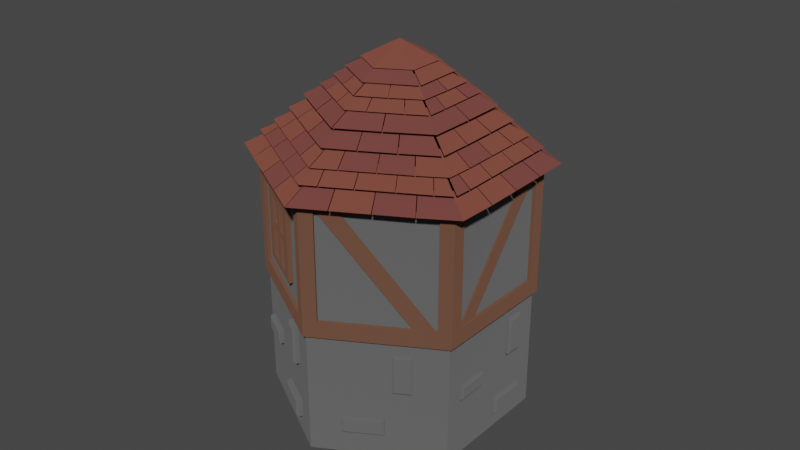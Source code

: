 # Source: House3.blend  (saved by Blender 2.81.16; exported with 4.5.12 LTS)
import bpy
from mathutils import Matrix  # noqa: F401  (used for matrix-valued properties, if any)

bpy.ops.wm.read_factory_settings(use_empty=True)
scene = bpy.context.scene
scene.name = 'Scene'

# ---- collections
col_collection = bpy.data.collections.new('Collection'); scene.collection.children.link(col_collection)

# ---- materials (node trees are filled in below, after node groups)
mat_tile1 = bpy.data.materials.new('Tile1')
mat_tile1.use_transparent_shadow = False
mat_tile2 = bpy.data.materials.new('Tile2')
mat_tile2.use_transparent_shadow = False
mat_tilebackdrop = bpy.data.materials.new('TileBackdrop')
mat_tilebackdrop.use_transparent_shadow = False
mat_stone = bpy.data.materials.new('Stone')
mat_stone.use_transparent_shadow = False
mat_wood = bpy.data.materials.new('Wood')
mat_wood.use_transparent_shadow = False
mat_brass = bpy.data.materials.new('Brass')
mat_brass.use_transparent_shadow = False
mat_texturedtile = bpy.data.materials.new('TexturedTile')
mat_texturedtile.use_transparent_shadow = False

# ---- material node trees
mat_tile1.use_nodes = True; mat_tile1.node_tree.nodes.clear()
_N = mat_tile1.node_tree.nodes; _L = mat_tile1.node_tree.links
n0 = _N.new('ShaderNodeOutputMaterial'); n0.name = 'Material Output'; n0.location = (300, 300)
n1 = _N.new('ShaderNodeBsdfDiffuse'); n1.name = 'Diffuse BSDF'; n1.location = (10, 300)
n1.inputs[0].default_value = (0.1946, 0.06301, 0.04519, 1.0)
n1.inputs[1].default_value = 0.5
_L.new(n1.outputs[0], n0.inputs[0])
n0.is_active_output = True
mat_tile2.use_nodes = True; mat_tile2.node_tree.nodes.clear()
_N = mat_tile2.node_tree.nodes; _L = mat_tile2.node_tree.links
n0 = _N.new('ShaderNodeOutputMaterial'); n0.name = 'Material Output'; n0.location = (300, 300)
n1 = _N.new('ShaderNodeBsdfDiffuse'); n1.name = 'Diffuse BSDF'; n1.location = (10, 300)
n1.inputs[0].default_value = (0.1683, 0.05448, 0.04667, 1.0)
n1.inputs[1].default_value = 0.5
_L.new(n1.outputs[0], n0.inputs[0])
n0.is_active_output = True
mat_tilebackdrop.use_nodes = True; mat_tilebackdrop.node_tree.nodes.clear()
_N = mat_tilebackdrop.node_tree.nodes; _L = mat_tilebackdrop.node_tree.links
n0 = _N.new('ShaderNodeOutputMaterial'); n0.name = 'Material Output'; n0.location = (300, 300)
n1 = _N.new('ShaderNodeBsdfDiffuse'); n1.name = 'Diffuse BSDF'; n1.location = (10, 300)
n1.inputs[0].default_value = (0.0, 0.0, 0.0, 1.0)
n1.inputs[1].default_value = 0.5
_L.new(n1.outputs[0], n0.inputs[0])
n0.is_active_output = True
mat_stone.use_nodes = True; mat_stone.node_tree.nodes.clear()
_N = mat_stone.node_tree.nodes; _L = mat_stone.node_tree.links
n0 = _N.new('ShaderNodeOutputMaterial'); n0.name = 'Material Output'; n0.location = (300, 300)
n1 = _N.new('ShaderNodeBsdfDiffuse'); n1.name = 'Diffuse BSDF'; n1.location = (10, 300)
n1.inputs[0].default_value = (0.1149, 0.1149, 0.1149, 1.0)
n1.inputs[1].default_value = 0.5
_L.new(n1.outputs[0], n0.inputs[0])
n0.is_active_output = True
mat_wood.use_nodes = True; mat_wood.node_tree.nodes.clear()
_N = mat_wood.node_tree.nodes; _L = mat_wood.node_tree.links
n0 = _N.new('ShaderNodeOutputMaterial'); n0.name = 'Material Output'; n0.location = (300, 300)
n1 = _N.new('ShaderNodeBsdfDiffuse'); n1.name = 'Diffuse BSDF'; n1.location = (10, 300)
n1.inputs[0].default_value = (0.1424, 0.06938, 0.04572, 1.0)
n1.inputs[1].default_value = 0.5
_L.new(n1.outputs[0], n0.inputs[0])
n0.is_active_output = True
mat_brass.use_nodes = True; mat_brass.node_tree.nodes.clear()
_N = mat_brass.node_tree.nodes; _L = mat_brass.node_tree.links
n0 = _N.new('ShaderNodeOutputMaterial'); n0.name = 'Material Output'; n0.location = (300, 300)
n1 = _N.new('ShaderNodeBsdfDiffuse'); n1.name = 'Diffuse BSDF'; n1.location = (10, 300)
n1.inputs[0].default_value = (0.3134, 0.161, 0.01988, 1.0)
n1.inputs[1].default_value = 0.5
_L.new(n1.outputs[0], n0.inputs[0])
n0.is_active_output = True
mat_texturedtile.use_nodes = True; mat_texturedtile.node_tree.nodes.clear()
_N = mat_texturedtile.node_tree.nodes; _L = mat_texturedtile.node_tree.links
n0 = _N.new('ShaderNodeOutputMaterial'); n0.name = 'Material Output'; n0.location = (300, 300)
n1 = _N.new('ShaderNodeBsdfDiffuse'); n1.name = 'Diffuse BSDF'; n1.location = (10, 300)
n1.inputs[1].default_value = 0.5
_L.new(n1.outputs[0], n0.inputs[0])
n0.is_active_output = True

# ---- world
world_world = bpy.data.worlds.new('World'); scene.world = world_world
world_world.use_nodes = True; world_world.node_tree.nodes.clear()
_N = world_world.node_tree.nodes; _L = world_world.node_tree.links
n0 = _N.new('ShaderNodeOutputWorld'); n0.name = 'World Output'; n0.location = (300, 300)
n1 = _N.new('ShaderNodeBackground'); n1.name = 'Background'; n1.location = (10, 300)
n1.inputs[0].default_value = (0.05088, 0.05088, 0.05088, 1.0)
_L.new(n1.outputs[0], n0.inputs[0])
n0.is_active_output = True
world_world.color = (0.05088, 0.05088, 0.05088)
world_world.use_sun_shadow = False
world_world.sun_shadow_jitter_overblur = 0.0

# ---- meshes
me_cylinder = bpy.data.meshes.new('Cylinder')
me_cylinder.from_pydata([(0.0, 0.6169, 0.005937), (-2.537e-09, 0.6169, 0.6696), (0.5343, 0.3085, 0.005937), (0.5343, -0.3085, 0.005937), (-5.96e-08, -0.6169, 0.005937), (-5.647e-08, -0.6169, 0.6696), (-0.5343, -0.3085, 0.005937), (-0.5343, -0.3085, 0.6696), (-0.5343, 0.3085, 0.005937), (-0.5343, 0.3085, 0.6696), (-2.537e-09, 0.6169, 1.252), (-5.647e-08, -0.6169, 1.252), (-0.5343, -0.3085, 1.252), (-0.5343, 0.3085, 1.252), (0.5621, 0.3245, 1.242), (0.0001785, 0.6489, 1.242), (0.5621, -0.3244, 1.242), (0.0001784, -0.6488, 1.242), (-0.5618, -0.3244, 1.242), (-0.5618, 0.3245, 1.242), (0.0001785, 6.953e-05, 1.744), (0.4958, -0.002744, 1.305), (0.4972, -0.1647, 1.305), (0.4956, -0.2854, 1.305), (0.6073, -0.3504, 1.238), (0.6077, -0.1772, 1.238), (0.4942, 0.2831, 1.305), (0.6077, 0.3481, 1.238), (0.6077, 0.1765, 1.238), (0.4947, 0.164, 1.305), (0.4958, 0.0002704, 1.305), (0.6077, 0.0005711, 1.238), (0.6077, 0.1725, 1.238), (0.4947, 0.1602, 1.305), (0.6077, -0.00313, 1.238), (0.6077, -0.1735, 1.238), (0.4971, -0.1614, 1.305), (0.4273, -0.07868, 1.374), (0.4287, -0.2141, 1.374), (0.4295, -0.245, 1.374), (0.5392, -0.3093, 1.308), (0.5392, -0.234, 1.308), (0.4265, 0.2476, 1.374), (0.5388, 0.3107, 1.308), (0.5392, 0.2357, 1.308), (0.4262, 0.2159, 1.374), (0.4272, -0.07582, 1.374), (0.5392, -0.08258, 1.308), (0.5392, 0.0801, 1.308), (0.4262, 0.07328, 1.374), (0.5392, -0.08613, 1.308), (0.5392, -0.2303, 1.308), (0.4286, -0.211, 1.374), (0.4272, 0.07579, 1.374), (0.5392, 0.083, 1.308), (0.5392, 0.2326, 1.308), (0.4262, 0.2129, 1.374), (0.3718, -0.006336, 1.427), (0.3732, -0.145, 1.427), (0.3709, -0.2137, 1.427), (0.4836, -0.2788, 1.36), (0.4838, -0.163, 1.36), (0.3701, 0.2125, 1.427), (0.4838, 0.2779, 1.36), (0.4838, 0.1524, 1.36), (0.3708, 0.1347, 1.427), (0.3718, -0.003683, 1.427), (0.4838, -0.003436, 1.36), (0.4838, 0.1481, 1.36), (0.3708, 0.1308, 1.427), (0.4838, -0.00685, 1.36), (0.4838, -0.1596, 1.36), (0.3732, -0.142, 1.427), (0.3116, 0.05901, 1.49), (0.3129, -0.08727, 1.49), (0.3138, -0.1793, 1.49), (0.4229, -0.2415, 1.423), (0.4235, -0.09803, 1.423), (0.3109, 0.1808, 1.49), (0.4217, 0.244, 1.423), (0.4235, 0.07241, 1.423), (0.3105, 0.06276, 1.49), (0.4235, 0.06799, 1.423), (0.4235, -0.09478, 1.423), (0.3129, -0.08455, 1.49), (0.2542, -0.005916, 1.554), (0.2519, -0.1464, 1.554), (0.3633, -0.2109, 1.487), (0.3647, -0.006673, 1.487), (0.2513, 0.1444, 1.554), (0.3643, 0.2081, 1.487), (0.3647, -0.002379, 1.487), (0.2517, -0.002367, 1.554), (0.1871, -0.06237, 1.609), (0.1865, -0.1073, 1.609), (0.2984, -0.1712, 1.542), (0.2984, -0.08253, 1.542), (0.1856, 0.1091, 1.609), (0.2977, 0.1732, 1.542), (0.2984, 0.07744, 1.542), (0.1871, 0.05897, 1.609), (0.1871, -0.05996, 1.609), (0.2984, -0.07948, 1.542), (0.1871, 0.05601, 1.609), (0.2984, 0.07338, 1.542), (0.1379, -0.002129, 1.654), (0.1355, -0.07883, 1.654), (0.2467, -0.1433, 1.587), (0.2485, -0.00299, 1.587), (0.1347, 0.07767, 1.654), (0.2474, 0.1418, 1.587), (0.2485, 0.0004723, 1.587), (0.1355, 0.0002113, 1.654), (0.08921, -0.05114, 1.696), (0.2015, -0.115, 1.629), (0.08824, 0.05292, 1.696), (0.2005, 0.1173, 1.629), (-0.004816, 0.0001491, 1.76), (0.1418, -0.08353, 1.673), (0.1415, 0.08384, 1.673), (0.2522, 0.4305, 1.305), (0.3924, 0.3495, 1.305), (0.4958, 0.2896, 1.305), (0.6074, 0.3511, 1.238), (0.4593, 0.4384, 1.238), (-0.007354, 0.5758, 1.305), (-0.006901, 0.7049, 1.238), (0.1546, 0.6179, 1.238), (0.1079, 0.5142, 1.305), (0.2495, 0.432, 1.305), (0.3061, 0.5286, 1.238), (0.158, 0.6158, 1.238), (0.1112, 0.5123, 1.305), (0.3093, 0.5267, 1.238), (0.4561, 0.4403, 1.238), (0.3895, 0.3511, 1.305), (0.2828, 0.3329, 1.374), (0.4002, 0.2654, 1.374), (0.4734, 0.3506, 1.308), (-0.003399, 0.4966, 1.374), (-0.001858, 0.626, 1.308), (0.0687, 0.5889, 1.308), (0.02848, 0.4815, 1.374), (0.2803, 0.3343, 1.374), (0.343, 0.4274, 1.308), (0.2028, 0.5099, 1.308), (0.1513, 0.4091, 1.374), (0.346, 0.4256, 1.308), (0.4703, 0.3524, 1.308), (0.3975, 0.2669, 1.374), (0.1497, 0.4113, 1.374), (0.2003, 0.5114, 1.308), (0.0714, 0.5873, 1.308), (0.03103, 0.48, 1.374), (0.1923, 0.3219, 1.427), (0.3125, 0.2527, 1.427), (0.3697, 0.218, 1.427), (0.4825, 0.2808, 1.36), (0.3842, 0.3388, 1.36), (-0.007134, 0.432, 1.427), (-0.007098, 0.5621, 1.36), (0.1124, 0.4988, 1.36), (0.07025, 0.3925, 1.427), (0.19, 0.3232, 1.427), (0.2466, 0.4198, 1.36), (0.1161, 0.4967, 1.36), (0.07363, 0.3905, 1.427), (0.2496, 0.418, 1.36), (0.3812, 0.3405, 1.36), (0.3099, 0.2541, 1.427), (0.1054, 0.3031, 1.49), (0.2322, 0.23, 1.49), (0.2976, 0.3198, 1.423), (-0.001186, 0.3626, 1.49), (-0.001722, 0.4913, 1.423), (0.1507, 0.4063, 1.423), (0.1017, 0.304, 1.49), (0.1545, 0.4041, 1.423), (0.2948, 0.3215, 1.423), (0.2298, 0.2314, 1.49), (0.1323, 0.2207, 1.554), (0.2517, 0.1493, 1.554), (0.3629, 0.2121, 1.487), (0.189, 0.3155, 1.487), (-0.005893, 0.2953, 1.554), (-0.0057, 0.424, 1.487), (0.1853, 0.3177, 1.487), (0.1279, 0.2204, 1.554), (0.1469, 0.1342, 1.609), (0.2207, 0.2199, 1.542), (-0.0008204, 0.2195, 1.609), (-0.001751, 0.3487, 1.542), (0.08289, 0.3011, 1.542), (0.04232, 0.1958, 1.609), (0.1448, 0.1355, 1.609), (0.2181, 0.2215, 1.542), (0.04487, 0.1943, 1.609), (0.08639, 0.299, 1.542), (0.07001, 0.1225, 1.654), (0.1338, 0.08388, 1.654), (0.2452, 0.1461, 1.587), (0.1268, 0.2173, 1.587), (-0.006206, 0.1608, 1.654), (-0.005939, 0.2893, 1.587), (0.1239, 0.219, 1.587), (0.06673, 0.1215, 1.654), (-9.792e-05, 0.107, 1.696), (-0.001173, 0.2365, 1.629), (-0.005266, 0.1686, 1.673), (-0.2494, -0.4357, 1.305), (-0.3917, -0.3583, 1.305), (-0.4992, -0.2937, 1.305), (-0.6107, -0.3588, 1.238), (-0.4563, -0.4489, 1.238), (0.002072, -0.5738, 1.305), (0.003041, -0.7039, 1.238), (-0.147, -0.6206, 1.238), (-0.103, -0.5157, 1.305), (-0.2467, -0.4372, 1.305), (-0.3008, -0.5352, 1.238), (-0.1505, -0.6186, 1.238), (-0.1064, -0.5139, 1.305), (-0.304, -0.5334, 1.238), (-0.453, -0.4507, 1.238), (-0.3887, -0.3599, 1.305), (-0.2825, -0.339, 1.374), (-0.4016, -0.2745, 1.374), (-0.4303, -0.2566, 1.374), (-0.5409, -0.3212, 1.308), (-0.4726, -0.3615, 1.308), (0.003194, -0.4967, 1.374), (0.003849, -0.6255, 1.308), (-0.06193, -0.5895, 1.308), (-0.02446, -0.481, 1.374), (-0.28, -0.3403, 1.374), (-0.3402, -0.435, 1.308), (-0.198, -0.5139, 1.308), (-0.1491, -0.4118, 1.374), (-0.3434, -0.4332, 1.308), (-0.4694, -0.3632, 1.308), (-0.3988, -0.2759, 1.374), (-0.1474, -0.4139, 1.374), (-0.1955, -0.5153, 1.308), (-0.06467, -0.5879, 1.308), (-0.02704, -0.4796, 1.374), (-0.1923, -0.3256, 1.427), (-0.3142, -0.2595, 1.427), (-0.3753, -0.2206, 1.427), (-0.4875, -0.2866, 1.36), (-0.3837, -0.3474, 1.36), (-4.704e-05, -0.4304, 1.427), (0.001864, -0.5615, 1.36), (-0.1079, -0.5005, 1.36), (-0.06849, -0.3931, 1.427), (-0.19, -0.3269, 1.427), (-0.2441, -0.4249, 1.36), (-0.1117, -0.4984, 1.36), (-0.07191, -0.3912, 1.427), (-0.2471, -0.4232, 1.36), (-0.3806, -0.3491, 1.36), (-0.3116, -0.2609, 1.427), (-0.1059, -0.3046, 1.49), (-0.2345, -0.2348, 1.49), (-0.3162, -0.188, 1.49), (-0.4249, -0.2527, 1.423), (-0.2976, -0.3263, 1.423), (0.0008126, -0.3632, 1.49), (0.002349, -0.4907, 1.423), (-0.1486, -0.409, 1.423), (-0.1021, -0.3055, 1.49), (-0.1524, -0.4068, 1.423), (-0.2947, -0.3278, 1.423), (-0.2321, -0.2361, 1.49), (-0.1349, -0.223, 1.554), (-0.2582, -0.1502, 1.554), (-0.3691, -0.2153, 1.487), (-0.1892, -0.3192, 1.487), (-0.002482, -0.2931, 1.554), (-0.001232, -0.4231, 1.487), (-0.1854, -0.3213, 1.487), (-0.1306, -0.2225, 1.554), (-0.1517, -0.1369, 1.609), (-0.191, -0.1139, 1.609), (-0.3022, -0.1796, 1.542), (-0.2233, -0.2244, 1.542), (-0.001019, -0.2188, 1.609), (0.0006351, -0.348, 1.542), (-0.08345, -0.3021, 1.542), (-0.04557, -0.1958, 1.609), (-0.1496, -0.1381, 1.609), (-0.2206, -0.2259, 1.542), (-0.04816, -0.1944, 1.609), (-0.087, -0.3001, 1.542), (-0.07512, -0.1232, 1.654), (-0.1421, -0.0822, 1.654), (-0.253, -0.1472, 1.587), (-0.1295, -0.2194, 1.587), (-0.002974, -0.1593, 1.654), (-0.002411, -0.2887, 1.587), (-0.1265, -0.2211, 1.587), (-0.07188, -0.1221, 1.654), (-0.0942, -0.05694, 1.696), (-0.2055, -0.1227, 1.629), (-0.002879, -0.1064, 1.696), (-0.001033, -0.2358, 1.629), (-0.1493, -0.08537, 1.673), (-0.001695, -0.168, 1.673), (0.2477, -0.433, 1.305), (0.1088, -0.5163, 1.305), (0.005489, -0.577, 1.305), (0.005837, -0.7051, 1.238), (0.154, -0.618, 1.238), (0.4589, -0.4386, 1.238), (0.3909, -0.3475, 1.305), (0.2502, -0.4314, 1.305), (0.3073, -0.5278, 1.238), (0.4554, -0.4407, 1.238), (0.3876, -0.3495, 1.305), (0.3041, -0.5297, 1.238), (0.1573, -0.616, 1.238), (0.1116, -0.5146, 1.305), (0.1475, -0.4125, 1.374), (0.03144, -0.4823, 1.374), (0.07039, -0.5877, 1.308), (0.4255, -0.2471, 1.374), (0.5385, -0.3123, 1.308), (0.4753, -0.3495, 1.308), (0.4008, -0.2622, 1.374), (0.1499, -0.411, 1.374), (0.2009, -0.5109, 1.308), (0.3411, -0.4284, 1.308), (0.2779, -0.3345, 1.374), (0.1978, -0.5127, 1.308), (0.07351, -0.5858, 1.308), (0.03413, -0.4807, 1.374), (0.2806, -0.3341, 1.374), (0.3436, -0.427, 1.308), (0.4725, -0.3511, 1.308), (0.3983, -0.2637, 1.374), (0.1817, -0.328, 1.427), (0.06294, -0.3995, 1.427), (0.004759, -0.4326, 1.427), (0.005026, -0.5618, 1.36), (0.1034, -0.5039, 1.36), (0.3753, -0.344, 1.36), (0.3028, -0.2555, 1.427), (0.184, -0.3266, 1.427), (0.241, -0.423, 1.36), (0.3715, -0.3462, 1.36), (0.2994, -0.2575, 1.427), (0.238, -0.4247, 1.36), (0.1064, -0.5022, 1.36), (0.06545, -0.3979, 1.427), (0.2075, -0.2429, 1.49), (0.08211, -0.3183, 1.49), (0.1289, -0.419, 1.423), (0.3088, -0.1815, 1.49), (0.4211, -0.246, 1.423), (0.2758, -0.3326, 1.423), (0.2102, -0.2401, 1.49), (0.272, -0.3348, 1.423), (0.1317, -0.4173, 1.423), (0.08443, -0.3168, 1.49), (0.1224, -0.2264, 1.554), (0.002402, -0.2964, 1.554), (0.002987, -0.4239, 1.487), (0.1778, -0.322, 1.487), (0.1815, -0.3198, 1.487), (0.1242, -0.2224, 1.554), (0.03977, -0.1972, 1.609), (0.07882, -0.3033, 1.542), (0.1854, -0.1102, 1.609), (0.2978, -0.1745, 1.542), (0.2167, -0.2222, 1.542), (0.1444, -0.1356, 1.609), (0.04184, -0.1959, 1.609), (0.08145, -0.3018, 1.542), (0.1418, -0.1371, 1.609), (0.2132, -0.2243, 1.542), (0.06677, -0.1242, 1.654), (0.001276, -0.161, 1.654), (0.002399, -0.2888, 1.587), (0.1221, -0.22, 1.587), (0.125, -0.2182, 1.587), (0.06753, -0.1209, 1.654), (0.08708, -0.05549, 1.696), (0.1998, -0.1197, 1.629), (-0.2598, 0.4308, 1.305), (-0.1217, 0.5153, 1.305), (-0.1678, 0.6165, 1.238), (-0.5039, 0.2825, 1.305), (-0.618, 0.3464, 1.238), (-0.4709, 0.4346, 1.238), (-0.4021, 0.3442, 1.305), (-0.2623, 0.4292, 1.305), (-0.3202, 0.525, 1.238), (-0.4675, 0.4367, 1.238), (-0.3989, 0.3461, 1.305), (-0.317, 0.5269, 1.238), (-0.171, 0.6145, 1.238), (-0.1245, 0.5135, 1.305), (-0.1595, 0.4112, 1.375), (-0.04411, 0.482, 1.375), (-0.01145, 0.4977, 1.375), (-0.01208, 0.6258, 1.308), (-0.08396, 0.5869, 1.308), (-0.4387, 0.2427, 1.375), (-0.5505, 0.3065, 1.308), (-0.4865, 0.3454, 1.308), (-0.4113, 0.2588, 1.375), (-0.1619, 0.4097, 1.375), (-0.2137, 0.5091, 1.308), (-0.3531, 0.4254, 1.308), (-0.2892, 0.3321, 1.375), (-0.2106, 0.5109, 1.308), (-0.08706, 0.5851, 1.308), (-0.04679, 0.4803, 1.375), (-0.2918, 0.3317, 1.375), (-0.3556, 0.424, 1.308), (-0.4838, 0.347, 1.308), (-0.4088, 0.2603, 1.375), (-0.193, 0.3264, 1.427), (-0.07488, 0.3989, 1.427), (-0.1162, 0.5029, 1.36), (-0.3779, 0.2136, 1.427), (-0.4941, 0.2762, 1.36), (-0.3865, 0.3408, 1.36), (-0.3133, 0.253, 1.427), (-0.1952, 0.325, 1.427), (-0.253, 0.4209, 1.36), (-0.3828, 0.343, 1.36), (-0.3099, 0.255, 1.427), (-0.2501, 0.4226, 1.36), (-0.1192, 0.5011, 1.36), (-0.07737, 0.3974, 1.427), (-0.218, 0.2412, 1.49), (-0.09332, 0.3176, 1.49), (-0.01116, 0.3648, 1.49), (-0.01148, 0.491, 1.423), (-0.1409, 0.4178, 1.423), (-0.322, 0.178, 1.49), (-0.4331, 0.2404, 1.423), (-0.287, 0.3302, 1.423), (-0.2206, 0.2383, 1.49), (-0.2832, 0.3325, 1.423), (-0.1437, 0.4162, 1.423), (-0.09564, 0.3161, 1.49), (-0.1328, 0.2254, 1.554), (-0.189, 0.3205, 1.487), (-0.2584, 0.1465, 1.554), (-0.372, 0.2107, 1.487), (-0.1927, 0.3183, 1.487), (-0.1346, 0.2214, 1.554), (-0.04996, 0.1969, 1.609), (-0.01021, 0.2192, 1.609), (-0.01042, 0.3484, 1.542), (-0.08991, 0.3027, 1.542), (-0.1961, 0.1075, 1.609), (-0.3088, 0.1706, 1.542), (-0.227, 0.2204, 1.542), (-0.1539, 0.1345, 1.609), (-0.05202, 0.1957, 1.609), (-0.09252, 0.3011, 1.542), (-0.1514, 0.1361, 1.609), (-0.2235, 0.2225, 1.542), (-0.07631, 0.1238, 1.654), (-0.1324, 0.219, 1.587), (-0.1413, 0.08131, 1.654), (-0.2546, 0.1457, 1.587), (-0.1354, 0.2172, 1.587), (-0.07704, 0.1205, 1.654), (-0.009108, 0.1071, 1.696), (-0.009547, 0.2364, 1.629), (-0.09793, 0.05294, 1.695), (-0.2109, 0.116, 1.629), (-0.1518, 0.08268, 1.673), (-0.5058, -0.0007129, 1.305), (-0.5085, 0.1611, 1.305), (-0.5103, 0.2805, 1.305), (-0.6204, 0.3446, 1.238), (-0.619, 0.1728, 1.238), (-0.6162, -0.1807, 1.238), (-0.5034, -0.1674, 1.305), (-0.5057, -0.003725, 1.305), (-0.6176, -0.00493, 1.238), (-0.6162, -0.1767, 1.238), (-0.5034, -0.1636, 1.305), (-0.6176, -0.001231, 1.238), (-0.619, 0.169, 1.238), (-0.5084, 0.1578, 1.305), (-0.4379, 0.07572, 1.375), (-0.4404, 0.2111, 1.375), (-0.551, 0.23, 1.308), (-0.4324, -0.2512, 1.375), (-0.5442, -0.3164, 1.308), (-0.5473, -0.2394, 1.308), (-0.4345, -0.2186, 1.375), (-0.4379, 0.07287, 1.375), (-0.5498, 0.07872, 1.308), (-0.5485, -0.08385, 1.308), (-0.4356, -0.07612, 1.375), (-0.5499, 0.08227, 1.308), (-0.551, 0.2264, 1.308), (-0.4404, 0.2079, 1.375), (-0.4366, -0.07864, 1.375), (-0.5485, -0.08675, 1.308), (-0.5473, -0.2363, 1.308), (-0.4345, -0.2157, 1.375), (-0.3819, 0.003878, 1.427), (-0.3844, 0.1424, 1.427), (-0.3858, 0.2081, 1.427), (-0.496, 0.2736, 1.36), (-0.4951, 0.1596, 1.36), (-0.4925, -0.1556, 1.36), (-0.3797, -0.1371, 1.427), (-0.3819, 0.001227, 1.427), (-0.4938, 7.56e-05, 1.36), (-0.4925, -0.1513, 1.36), (-0.3798, -0.1332, 1.427), (-0.4938, 0.003488, 1.36), (-0.495, 0.1561, 1.36), (-0.3844, 0.1395, 1.427), (-0.3212, -0.06094, 1.49), (-0.3237, 0.08524, 1.49), (-0.4343, 0.0951, 1.423), (-0.3178, -0.1822, 1.49), (-0.4283, -0.2476, 1.423), (-0.4329, -0.07524, 1.423), (-0.32, -0.06468, 1.49), (-0.4329, -0.07081, 1.423), (-0.4343, 0.09184, 1.423), (-0.3237, 0.08251, 1.49), (-0.2643, 0.004409, 1.554), (-0.2663, 0.1427, 1.554), (-0.3764, 0.2055, 1.487), (-0.3748, 0.004273, 1.487), (-0.3748, -1.862e-05, 1.487), (-0.2618, 0.0008826, 1.554), (-0.1978, 0.06137, 1.609), (-0.3092, 0.08062, 1.542), (-0.1948, -0.1088, 1.609), (-0.3057, -0.1751, 1.542), (-0.3079, -0.07925, 1.542), (-0.1968, -0.05989, 1.609), (-0.1977, 0.05896, 1.609), (-0.3091, 0.07757, 1.542), (-0.1968, -0.05693, 1.609), (-0.3079, -0.07519, 1.542), (-0.1481, 0.001563, 1.654), (-0.1496, 0.07477, 1.654), (-0.2597, 0.1375, 1.587), (-0.2586, 0.001531, 1.587), (-0.2586, -0.001929, 1.587), (-0.1457, -0.0007554, 1.654), (-0.09888, -0.05019, 1.696), (-0.2098, -0.117, 1.629), (-0.5343, -0.1337, 0.005937), (-0.5343, 0.1462, 0.005937), (-0.5343, 0.1462, 0.6696), (-0.5343, -0.1337, 0.6696), (-0.5343, -0.3085, 0.4457), (-0.5343, 0.3085, 0.4457), (-0.5343, -0.1337, 0.4457), (-0.5343, 0.1462, 0.4457), (-0.5455, -0.119, 0.02184), (-0.5455, 0.1315, 0.02184), (-0.5455, -0.119, 0.4315), (-0.5455, 0.1315, 0.4315), (-0.5455, -0.1337, 0.007625), (-0.5455, 0.1462, 0.007625), (-0.5455, -0.1337, 0.4457), (-0.5455, 0.1462, 0.4457), (-0.5313, -0.07807, 0.2181), (-0.5313, -0.06304, 0.2181), (-0.5313, -0.07807, 0.2352), (-0.5313, -0.06304, 0.2352), (-0.5313, -0.119, 0.02184), (-0.5313, 0.1315, 0.02184), (-0.5313, -0.119, 0.4315), (-0.5313, 0.1315, 0.4315), (-0.5393, -0.07807, 0.2181), (-0.5393, -0.06304, 0.2181), (-0.5393, -0.07807, 0.2352), (-0.5393, -0.06304, 0.2352), (-0.0002642, 0.6368, 0.6023), (-0.0002642, 0.6368, 0.6819), (0.5507, 0.3185, 0.6023), (0.5507, 0.3185, 0.6819), (0.5504, -0.3179, 0.6023), (0.5504, -0.3179, 0.6819), (-0.0003865, -0.6359, 0.6023), (-0.0003865, -0.6359, 0.6819), (-0.5514, -0.3182, 0.6023), (-0.5514, -0.3182, 0.6819), (-0.5516, 0.3185, 0.6023), (-0.5516, 0.3185, 0.6819), (0.0, 0.6366, 1.205), (0.0, 0.6366, 1.247), (0.5513, 0.3183, 1.205), (0.5513, 0.3183, 1.247), (0.5513, -0.3183, 1.205), (0.5513, -0.3183, 1.247), (-5.565e-08, -0.6366, 1.205), (-5.565e-08, -0.6366, 1.247), (-0.5513, -0.3183, 1.205), (-0.5513, -0.3183, 1.247), (-0.5513, 0.3183, 1.205), (-0.5513, 0.3183, 1.247), (-0.5514, 0.2547, 0.6725), (-0.5514, 0.2546, 1.211), (-0.4999, 0.3484, 0.6725), (-0.5, 0.3483, 1.211), (-0.4598, 0.26, 0.6725), (-0.4598, 0.2599, 1.211), (-0.4535, 0.2686, 0.6725), (-0.4536, 0.2686, 1.211), (-0.5515, 0.3186, 0.6725), (-0.5516, 0.3185, 1.211), (-0.4701, 0.2776, 0.6725), (-0.4702, 0.2775, 1.211), (-0.4957, -0.3504, 0.6725), (-0.4956, -0.3505, 1.211), (-0.5514, -0.2594, 0.6725), (-0.5514, -0.2595, 1.211), (-0.4547, -0.2689, 0.6725), (-0.4546, -0.269, 1.211), (-0.459, -0.2591, 0.6725), (-0.459, -0.2592, 1.211), (-0.5511, -0.3184, 0.6725), (-0.551, -0.3184, 1.211), (-0.4751, -0.269, 0.6725), (-0.475, -0.2691, 1.211), (0.5506, -0.2532, 0.6725), (0.5506, -0.2531, 1.211), (0.4991, -0.3475, 0.6725), (0.4992, -0.3474, 1.211), (0.4587, -0.2585, 0.6725), (0.4587, -0.2583, 1.211), (0.4523, -0.2671, 0.6725), (0.4524, -0.2671, 1.211), (0.551, -0.3175, 0.6725), (0.5511, -0.3175, 1.211), (0.469, -0.276, 0.6725), (0.469, -0.2759, 1.211), (0.4949, 0.3507, 0.6725), (0.4948, 0.3508, 1.211), (0.5506, 0.2589, 0.6725), (0.5506, 0.259, 1.211), (0.4535, 0.2684, 0.6725), (0.4534, 0.2685, 1.211), (0.4578, 0.2586, 0.6725), (0.4578, 0.2587, 1.211), (0.5506, 0.3185, 0.6725), (0.5506, 0.3186, 1.211), (0.4738, 0.2686, 0.6725), (0.4738, 0.2686, 1.211), (-0.05595, 0.6047, 0.6725), (-0.05604, 0.6046, 1.211), (0.05085, 0.6071, 0.6725), (0.05075, 0.6071, 1.211), (-0.005682, 0.5282, 0.6725), (-0.00577, 0.5281, 1.211), (0.004982, 0.527, 0.6725), (0.00489, 0.527, 1.211), (-0.0006198, 0.6366, 0.6725), (-0.0006407, 0.6366, 1.211), (0.004388, 0.5459, 0.6725), (0.004281, 0.5459, 1.211), (0.05528, -0.6038, 0.6725), (0.05537, -0.6037, 1.211), (-0.05242, -0.6063, 0.6725), (-0.05233, -0.6064, 1.211), (0.004596, -0.5265, 0.6725), (0.004685, -0.5265, 1.211), (-0.006067, -0.5254, 0.6725), (-0.005975, -0.5254, 1.211), (-0.0006602, -0.6361, 0.6725), (-0.0006393, -0.636, 1.211), (-0.005473, -0.5442, 0.6725), (-0.005367, -0.5442, 1.211), (-0.04194, 0.5802, 0.6724), (-0.4314, 0.3553, 1.254), (-0.09295, 0.5507, 0.6268), (-0.4825, 0.3259, 1.209), (-0.05155, 0.5968, 0.6724), (-0.441, 0.372, 1.254), (-0.1026, 0.5674, 0.6268), (-0.4921, 0.3425, 1.209), (0.4912, -0.3433, 0.6724), (0.1017, -0.5682, 1.254), (0.4402, -0.3728, 0.6268), (0.05073, -0.5976, 1.209), (0.4816, -0.3267, 0.6724), (0.09214, -0.5515, 1.254), (0.4306, -0.3561, 0.6268), (0.04112, -0.581, 1.209), (-0.4825, -0.3267, 0.6724), (-0.09295, -0.5515, 1.254), (-0.4314, -0.3561, 0.6268), (-0.04194, -0.581, 1.209), (-0.4921, -0.3433, 0.6724), (-0.1026, -0.5682, 1.254), (-0.441, -0.3728, 0.6268), (-0.05155, -0.5976, 1.209), (0.05073, 0.5968, 0.6724), (0.4402, 0.372, 1.254), (0.1017, 0.5674, 0.6268), (0.4912, 0.3425, 1.209), (0.04112, 0.5802, 0.6724), (0.4306, 0.3553, 1.254), (0.09214, 0.5507, 0.6268), (0.4816, 0.3259, 1.209), (0.5343, -0.3085, 0.6696), (0.5343, 0.3085, 0.6696), (0.5343, -0.3085, 1.252), (0.5343, 0.3085, 1.252), (0.5554, -0.01233, 0.7694), (0.5553, -0.01235, 1.125), (0.5234, -0.01241, 0.7691), (0.5233, -0.01243, 1.124), (0.5553, 0.01965, 0.7696), (0.5552, 0.01963, 1.125), (0.5233, 0.01957, 0.7693), (0.5233, 0.01955, 1.124), (0.5516, 0.1335, 0.9306), (0.5515, -0.1119, 0.9306), (0.5295, 0.1337, 0.9305), (0.5294, -0.1116, 0.9305), (0.5515, 0.1333, 0.9634), (0.5515, -0.112, 0.9634), (0.5294, 0.1336, 0.9633), (0.5294, -0.1118, 0.9633), (0.5165, 0.1379, 0.7645), (0.5165, -0.1379, 0.7645), (0.5165, 0.1379, 1.131), (0.5165, -0.1379, 1.131), (0.5561, -0.08756, 0.8019), (0.5561, 0.08756, 0.8019), (0.5561, -0.08756, 1.094), (0.5561, 0.08756, 1.094), (0.5561, -0.1379, 0.7645), (0.5561, 0.1379, 0.7645), (0.5561, -0.1379, 1.131), (0.5561, 0.1379, 1.131), (0.5099, -0.08756, 0.8019), (0.5099, 0.08756, 0.8019), (0.5099, -0.08756, 1.094), (0.5099, 0.08756, 1.094), (-0.5492, 0.01956, 0.7694), (-0.5492, 0.01958, 1.125), (-0.5172, 0.01964, 0.7691), (-0.5172, 0.01966, 1.124), (-0.5491, -0.01242, 0.7696), (-0.5491, -0.0124, 1.125), (-0.5171, -0.01234, 0.7693), (-0.5171, -0.01232, 1.124), (-0.5454, -0.1263, 0.9306), (-0.5454, 0.1191, 0.9306), (-0.5233, -0.1265, 0.9305), (-0.5233, 0.1189, 0.9305), (-0.5453, -0.1261, 0.9634), (-0.5453, 0.1193, 0.9634), (-0.5232, -0.1264, 0.9633), (-0.5232, 0.119, 0.9633), (-0.5104, -0.1306, 0.7645), (-0.5104, 0.1451, 0.7645), (-0.5104, -0.1306, 1.131), (-0.5104, 0.1451, 1.131), (-0.5499, 0.09479, 0.8019), (-0.5499, -0.08033, 0.8019), (-0.5499, 0.09479, 1.094), (-0.5499, -0.08033, 1.094), (-0.5499, 0.1451, 0.7645), (-0.5499, -0.1306, 0.7645), (-0.5499, 0.1451, 1.131), (-0.5499, -0.1306, 1.131), (-0.5037, 0.09479, 0.8019), (-0.5037, -0.08033, 0.8019), (-0.5037, 0.09479, 1.094), (-0.5037, -0.08033, 1.094), (0.5158, -0.2453, 0.3172), (0.5158, -0.2453, 0.3874), (0.5133, -0.09017, 0.3172), (0.5133, -0.09017, 0.3874), (0.5611, -0.2349, 0.3254), (0.5541, -0.2447, 0.3172), (0.5611, -0.2349, 0.3792), (0.5541, -0.2447, 0.3874), (0.5589, -0.09911, 0.3254), (0.5516, -0.08956, 0.3172), (0.5589, -0.09911, 0.3792), (0.5516, -0.08956, 0.3874), (0.5519, 0.1003, 0.5628), (0.5606, 0.11, 0.5514), (0.5519, 0.1839, 0.5628), (0.5606, 0.1741, 0.5514), (0.5548, 0.1003, 0.3783), (0.5632, 0.11, 0.3899), (0.5548, 0.1839, 0.3783), (0.5632, 0.1741, 0.3899), (0.5064, 0.1003, 0.5621), (0.5064, 0.1839, 0.5621), (0.5093, 0.1003, 0.3775), (0.5093, 0.1839, 0.3775), (0.3897, 0.3464, 0.1163), (0.3897, 0.3464, 0.204), (0.2205, 0.4405, 0.1163), (0.2205, 0.4405, 0.204), (0.4067, 0.4018, 0.1266), (0.4129, 0.3881, 0.1163), (0.4067, 0.4018, 0.1938), (0.4129, 0.3881, 0.204), (0.2586, 0.4842, 0.1266), (0.2438, 0.4822, 0.1163), (0.2586, 0.4842, 0.1938), (0.2438, 0.4822, 0.204), (0.2135, 0.4957, 0.5405), (0.2092, 0.5088, 0.5285), (0.1369, 0.5399, 0.5405), (0.1505, 0.5427, 0.5285), (0.2151, 0.4984, 0.3452), (0.2106, 0.5112, 0.3575), (0.1385, 0.5426, 0.3452), (0.1518, 0.5451, 0.3575), (0.1894, 0.4539, 0.5398), (0.1128, 0.4982, 0.5398), (0.191, 0.4566, 0.3444), (0.1143, 0.5008, 0.3444), (0.5519, 0.01237, 0.09998), (0.5606, 0.02373, 0.1097), (0.5519, 0.01237, 0.1836), (0.5606, 0.02373, 0.1738), (0.5548, 0.1969, 0.09998), (0.5632, 0.1853, 0.1097), (0.5548, 0.1969, 0.1836), (0.5632, 0.1853, 0.1738), (0.5064, 0.0131, 0.09998), (0.5064, 0.0131, 0.1836), (0.5093, 0.1976, 0.09998), (0.5093, 0.1976, 0.1836), (-0.05159, 0.5597, 0.3015), (-0.05159, 0.5597, 0.3718), (-0.1847, 0.48, 0.3015), (-0.1847, 0.48, 0.3718), (-0.08323, 0.5938, 0.3097), (-0.07126, 0.5926, 0.3015), (-0.08323, 0.5938, 0.3636), (-0.07126, 0.5926, 0.3718), (-0.1998, 0.524, 0.3097), (-0.2044, 0.5129, 0.3015), (-0.1998, 0.524, 0.3636), (-0.2044, 0.5129, 0.3718), (-0.3689, 0.4182, 0.5471), (-0.3817, 0.4209, 0.5358), (-0.4413, 0.3764, 0.5471), (-0.4372, 0.3888, 0.5358), (-0.3704, 0.4207, 0.3626), (-0.383, 0.4231, 0.3742), (-0.4428, 0.3789, 0.3626), (-0.4385, 0.391, 0.3742), (-0.3461, 0.3788, 0.5464), (-0.4185, 0.337, 0.5464), (-0.3476, 0.3813, 0.3619), (-0.42, 0.3395, 0.3619), (-0.5098, 0.1684, 0.0732), (-0.5098, 0.2326, 0.0732), (-0.5076, 0.1684, 0.215), (-0.5076, 0.2326, 0.215), (-0.5512, 0.1759, 0.08269), (-0.5448, 0.1684, 0.07375), (-0.5512, 0.2251, 0.08269), (-0.5448, 0.2326, 0.07375), (-0.5493, 0.1759, 0.2068), (-0.5426, 0.1684, 0.2156), (-0.5493, 0.2251, 0.2068), (-0.5426, 0.2326, 0.2156), (-0.5421, -0.1543, 0.5393), (-0.5514, -0.1646, 0.5273), (-0.5421, -0.2427, 0.5393), (-0.5514, -0.2324, 0.5273), (-0.5452, -0.1543, 0.344), (-0.5541, -0.1646, 0.3563), (-0.5452, -0.2427, 0.344), (-0.5541, -0.2324, 0.3563), (-0.4939, -0.1543, 0.5385), (-0.4939, -0.2427, 0.5385), (-0.497, -0.1543, 0.3432), (-0.497, -0.2427, 0.3432), (-0.2928, 0.4622, 0.08433), (-0.307, 0.464, 0.09407), (-0.2928, 0.4622, 0.1679), (-0.307, 0.464, 0.1582), (-0.454, 0.3724, 0.08433), (-0.4482, 0.3855, 0.09407), (-0.454, 0.3724, 0.1679), (-0.4482, 0.3855, 0.1582), (-0.2706, 0.4224, 0.08433), (-0.2706, 0.4224, 0.1679), (-0.4319, 0.3326, 0.08433), (-0.4319, 0.3326, 0.1679), (-0.4549, -0.3348, 0.3172), (-0.4549, -0.3348, 0.3874), (-0.3182, -0.4081, 0.3172), (-0.3182, -0.4081, 0.3874), (-0.4679, -0.3795, 0.3254), (-0.473, -0.3686, 0.3172), (-0.4679, -0.3795, 0.3792), (-0.473, -0.3686, 0.3874), (-0.3481, -0.4436, 0.3254), (-0.3362, -0.4418, 0.3172), (-0.3481, -0.4436, 0.3792), (-0.3362, -0.4418, 0.3874), (-0.1705, -0.5343, 0.5628), (-0.1662, -0.5467, 0.5514), (-0.09741, -0.575, 0.5628), (-0.1102, -0.5778, 0.5514), (-0.1719, -0.5369, 0.3783), (-0.1674, -0.5489, 0.3899), (-0.09883, -0.5775, 0.3783), (-0.1114, -0.5801, 0.3899), (-0.1483, -0.4945, 0.5621), (-0.07528, -0.5352, 0.5621), (-0.1497, -0.4971, 0.3775), (-0.0767, -0.5377, 0.3775), (0.1235, -0.5121, 0.1163), (0.1235, -0.5121, 0.204), (0.2879, -0.4101, 0.1163), (0.2879, -0.4101, 0.204), (0.1636, -0.554, 0.1266), (0.1487, -0.5527, 0.1163), (0.1636, -0.554, 0.1938), (0.1487, -0.5527, 0.204), (0.3076, -0.4646, 0.1266), (0.3131, -0.4507, 0.1163), (0.3076, -0.4646, 0.1938), (0.3131, -0.4507, 0.204), (0.3395, -0.4308, 0.5405), (0.3531, -0.4334, 0.5285), (0.4154, -0.3853, 0.5405), (0.4113, -0.3985, 0.5285), (0.3411, -0.4334, 0.3452), (0.3545, -0.4357, 0.3575), (0.417, -0.388, 0.3452), (0.4127, -0.4008, 0.3575), (0.3148, -0.3894, 0.5398), (0.3907, -0.344, 0.5398), (0.3164, -0.3921, 0.3444), (0.3923, -0.3466, 0.3444), (-0.2473, -0.4916, 0.09998), (-0.2416, -0.5047, 0.1097), (-0.2473, -0.4916, 0.1836), (-0.2416, -0.5047, 0.1738), (-0.08744, -0.5838, 0.09998), (-0.1017, -0.5855, 0.1097), (-0.08744, -0.5838, 0.1836), (-0.1017, -0.5855, 0.1738), (-0.2245, -0.4522, 0.09998), (-0.2245, -0.4522, 0.1836), (-0.06468, -0.5444, 0.09998), (-0.06468, -0.5444, 0.1836)], [], [(0, 1, 713, 2), (2, 713, 712, 3), (3, 712, 5, 4), (4, 5, 7, 560, 6), (563, 558, 9, 561), (8, 561, 9, 1, 0), (0, 2, 3, 4, 6, 556, 557, 8), (9, 558, 559, 7, 12, 13), (715, 10, 13, 12, 11, 714), (713, 1, 10, 715), (5, 712, 714, 11), (1, 9, 13, 10), (7, 5, 11, 12), (14, 20, 16), (16, 20, 17), (18, 20, 19), (20, 15, 19), (17, 20, 18), (15, 20, 14), (23, 24, 25, 22), (30, 31, 32, 33), (36, 35, 34, 21), (29, 28, 27, 26), (39, 40, 41, 38), (46, 47, 48, 49), (52, 51, 50, 37), (45, 44, 43, 42), (53, 54, 55, 56), (59, 60, 61, 58), (66, 67, 68, 69), (72, 71, 70, 57), (65, 64, 63, 62), (75, 76, 77, 74), (84, 83, 82, 73), (81, 80, 79, 78), (86, 87, 88, 85), (92, 91, 90, 89), (94, 95, 96, 93), (100, 99, 98, 97), (101, 102, 104, 103), (106, 107, 108, 105), (112, 111, 110, 109), (113, 115, 116, 114), (117, 118, 119), (122, 123, 124, 121), (129, 130, 131, 132), (135, 134, 133, 120), (128, 127, 126, 125), (42, 43, 138, 137), (143, 144, 145, 146), (149, 148, 147, 136), (142, 141, 140, 139), (150, 151, 152, 153), (156, 157, 158, 155), (163, 164, 165, 166), (169, 168, 167, 154), (162, 161, 160, 159), (78, 79, 172, 171), (179, 178, 177, 170), (176, 175, 174, 173), (181, 182, 183, 180), (187, 186, 185, 184), (97, 98, 189, 188), (193, 192, 191, 190), (194, 195, 197, 196), (199, 200, 201, 198), (205, 204, 203, 202), (115, 206, 207, 116), (117, 119, 208), (211, 212, 213, 210), (218, 219, 220, 221), (224, 223, 222, 209), (217, 216, 215, 214), (227, 228, 229, 226), (234, 235, 236, 237), (240, 239, 238, 225), (233, 232, 231, 230), (241, 242, 243, 244), (247, 248, 249, 246), (254, 255, 256, 257), (260, 259, 258, 245), (253, 252, 251, 250), (263, 264, 265, 262), (272, 271, 270, 261), (269, 268, 267, 266), (274, 275, 276, 273), (280, 279, 278, 277), (282, 283, 284, 281), (288, 287, 286, 285), (289, 290, 292, 291), (294, 295, 296, 293), (300, 299, 298, 297), (301, 303, 304, 302), (117, 305, 306), (309, 310, 311, 308), (314, 315, 316, 317), (320, 319, 318, 307), (313, 312, 24, 23), (230, 231, 323, 322), (328, 329, 330, 331), (334, 333, 332, 321), (327, 326, 325, 324), (335, 336, 337, 338), (341, 342, 343, 340), (346, 347, 348, 349), (352, 351, 350, 339), (345, 344, 60, 59), (266, 267, 355, 354), (362, 361, 360, 353), (359, 358, 357, 356), (364, 365, 366, 363), (368, 367, 87, 86), (285, 286, 370, 369), (374, 373, 372, 371), (375, 376, 378, 377), (380, 381, 382, 379), (384, 383, 107, 106), (303, 385, 386, 304), (117, 306, 118), (125, 126, 389, 388), (394, 395, 396, 397), (400, 399, 398, 387), (393, 392, 391, 390), (403, 404, 405, 402), (410, 411, 412, 413), (416, 415, 414, 401), (409, 408, 407, 406), (417, 418, 419, 420), (159, 160, 423, 422), (428, 429, 430, 431), (434, 433, 432, 421), (427, 426, 425, 424), (437, 438, 439, 436), (446, 445, 444, 435), (443, 442, 441, 440), (184, 185, 448, 447), (452, 451, 450, 449), (454, 455, 456, 453), (460, 459, 458, 457), (461, 462, 464, 463), (202, 203, 466, 465), (470, 469, 468, 467), (471, 473, 474, 472), (117, 208, 475), (478, 479, 480, 477), (483, 484, 485, 486), (489, 488, 487, 476), (482, 481, 212, 211), (406, 407, 492, 491), (497, 498, 499, 500), (503, 502, 501, 490), (496, 495, 494, 493), (504, 505, 506, 507), (510, 511, 512, 509), (515, 516, 517, 518), (521, 520, 519, 508), (514, 513, 248, 247), (440, 441, 524, 523), (531, 530, 529, 522), (528, 527, 526, 525), (533, 534, 535, 532), (537, 536, 275, 274), (457, 458, 539, 538), (543, 542, 541, 540), (544, 545, 547, 546), (549, 550, 551, 548), (553, 552, 295, 294), (473, 554, 555, 474), (117, 475, 305), (560, 7, 559, 562), (562, 559, 558, 563), (557, 556, 568, 569), (6, 560, 562, 556), (557, 563, 561, 8), (567, 565, 577, 579), (562, 563, 571, 570), (556, 562, 570, 568), (563, 557, 569, 571), (564, 565, 569, 568), (566, 564, 568, 570), (565, 567, 571, 569), (567, 566, 570, 571), (575, 573, 581, 583), (565, 564, 576, 577), (566, 567, 579, 578), (564, 566, 578, 576), (572, 573, 577, 576), (574, 572, 576, 578), (573, 575, 579, 577), (575, 574, 578, 579), (580, 582, 583, 581), (573, 572, 580, 581), (574, 575, 583, 582), (572, 574, 582, 580), (584, 585, 587, 586), (586, 587, 589, 588), (588, 589, 591, 590), (590, 591, 593, 592), (587, 585, 595, 593, 591, 589), (592, 593, 595, 594), (594, 595, 585, 584), (584, 586, 588, 590, 592, 594), (596, 597, 599, 598), (598, 599, 601, 600), (600, 601, 603, 602), (602, 603, 605, 604), (599, 597, 607, 605, 603, 601), (604, 605, 607, 606), (606, 607, 597, 596), (596, 598, 600, 602, 604, 606), (616, 617, 611, 610), (610, 611, 615, 614), (618, 619, 613, 612), (612, 613, 609, 608), (616, 618, 612, 608), (619, 617, 609, 613), (615, 611, 617, 619), (610, 614, 618, 616), (614, 615, 619, 618), (608, 609, 617, 616), (628, 629, 623, 622), (622, 623, 627, 626), (630, 631, 625, 624), (624, 625, 621, 620), (628, 630, 624, 620), (631, 629, 621, 625), (627, 623, 629, 631), (622, 626, 630, 628), (626, 627, 631, 630), (620, 621, 629, 628), (640, 641, 635, 634), (634, 635, 639, 638), (642, 643, 637, 636), (636, 637, 633, 632), (640, 642, 636, 632), (643, 641, 633, 637), (639, 635, 641, 643), (634, 638, 642, 640), (638, 639, 643, 642), (632, 633, 641, 640), (652, 653, 647, 646), (646, 647, 651, 650), (654, 655, 649, 648), (648, 649, 645, 644), (652, 654, 648, 644), (655, 653, 645, 649), (651, 647, 653, 655), (646, 650, 654, 652), (650, 651, 655, 654), (644, 645, 653, 652), (664, 665, 659, 658), (658, 659, 663, 662), (666, 667, 661, 660), (660, 661, 657, 656), (664, 666, 660, 656), (667, 665, 657, 661), (663, 659, 665, 667), (658, 662, 666, 664), (662, 663, 667, 666), (656, 657, 665, 664), (676, 677, 671, 670), (670, 671, 675, 674), (678, 679, 673, 672), (672, 673, 669, 668), (676, 678, 672, 668), (679, 677, 669, 673), (675, 671, 677, 679), (670, 674, 678, 676), (674, 675, 679, 678), (668, 669, 677, 676), (680, 681, 683, 682), (682, 683, 687, 686), (686, 687, 685, 684), (684, 685, 681, 680), (682, 686, 684, 680), (687, 683, 681, 685), (688, 689, 691, 690), (690, 691, 695, 694), (694, 695, 693, 692), (692, 693, 689, 688), (690, 694, 692, 688), (695, 691, 689, 693), (696, 697, 699, 698), (698, 699, 703, 702), (702, 703, 701, 700), (700, 701, 697, 696), (698, 702, 700, 696), (703, 699, 697, 701), (704, 705, 707, 706), (706, 707, 711, 710), (710, 711, 709, 708), (708, 709, 705, 704), (706, 710, 708, 704), (711, 707, 705, 709), (713, 715, 714, 712), (716, 717, 719, 718), (718, 719, 723, 722), (722, 723, 721, 720), (720, 721, 717, 716), (718, 722, 720, 716), (723, 719, 717, 721), (724, 725, 727, 726), (726, 727, 731, 730), (730, 731, 729, 728), (728, 729, 725, 724), (726, 730, 728, 724), (731, 727, 725, 729), (735, 733, 740, 742), (737, 739, 747, 745), (734, 735, 742, 743), (732, 734, 743, 741), (733, 732, 741, 740), (737, 736, 740, 741), (738, 739, 743, 742), (739, 737, 741, 743), (736, 738, 742, 740), (736, 737, 745, 744), (738, 736, 744, 746), (739, 738, 746, 747), (735, 746, 744, 733), (732, 745, 747, 734), (734, 747, 746, 735), (732, 733, 744, 745), (748, 749, 751, 750), (750, 751, 755, 754), (754, 755, 753, 752), (752, 753, 749, 748), (750, 754, 752, 748), (755, 751, 749, 753), (756, 757, 759, 758), (758, 759, 763, 762), (762, 763, 761, 760), (760, 761, 757, 756), (758, 762, 760, 756), (763, 759, 757, 761), (767, 765, 772, 774), (769, 771, 779, 777), (766, 767, 774, 775), (764, 766, 775, 773), (765, 764, 773, 772), (769, 768, 772, 773), (770, 771, 775, 774), (771, 769, 773, 775), (768, 770, 774, 772), (768, 769, 777, 776), (770, 768, 776, 778), (771, 770, 778, 779), (767, 778, 776, 765), (764, 777, 779, 766), (766, 779, 778, 767), (764, 765, 776, 777), (780, 782, 789, 785), (784, 786, 787, 785), (791, 787, 786, 790), (788, 790, 786, 784), (790, 788, 789, 791), (785, 787, 781, 780), (782, 783, 791, 789), (785, 789, 788, 784), (783, 781, 787, 791), (798, 796, 802, 803), (798, 794, 795, 799), (801, 800, 792, 794), (803, 801, 794, 798), (793, 795, 794, 792), (792, 796, 797, 793), (800, 802, 796, 792), (799, 797, 796, 798), (795, 793, 797, 799), (804, 806, 813, 809), (808, 810, 811, 809), (815, 811, 810, 814), (812, 814, 810, 808), (814, 812, 813, 815), (809, 811, 805, 804), (806, 807, 815, 813), (809, 813, 812, 808), (807, 805, 811, 815), (822, 820, 826, 827), (822, 818, 819, 823), (825, 824, 816, 818), (827, 825, 818, 822), (817, 819, 818, 816), (816, 820, 821, 817), (824, 826, 820, 816), (823, 821, 820, 822), (819, 817, 821, 823), (834, 832, 838, 839), (834, 830, 831, 835), (837, 836, 828, 830), (839, 837, 830, 834), (829, 831, 830, 828), (828, 832, 833, 829), (836, 838, 832, 828), (835, 833, 832, 834), (831, 829, 833, 835), (840, 842, 849, 845), (844, 846, 847, 845), (851, 847, 846, 850), (848, 850, 846, 844), (850, 848, 849, 851), (845, 847, 841, 840), (842, 843, 851, 849), (845, 849, 848, 844), (843, 841, 847, 851), (858, 856, 862, 863), (858, 854, 855, 859), (861, 860, 852, 854), (863, 861, 854, 858), (853, 855, 854, 852), (852, 856, 857, 853), (860, 862, 856, 852), (859, 857, 856, 858), (855, 853, 857, 859), (864, 866, 873, 869), (868, 870, 871, 869), (875, 871, 870, 874), (872, 874, 870, 868), (874, 872, 873, 875), (869, 871, 865, 864), (866, 867, 875, 873), (869, 873, 872, 868), (867, 865, 871, 875), (882, 880, 886, 887), (882, 878, 879, 883), (885, 884, 876, 878), (887, 885, 878, 882), (877, 879, 878, 876), (876, 880, 881, 877), (884, 886, 880, 876), (883, 881, 880, 882), (879, 877, 881, 883), (894, 892, 898, 899), (894, 890, 891, 895), (897, 896, 888, 890), (899, 897, 890, 894), (889, 891, 890, 888), (888, 892, 893, 889), (896, 898, 892, 888), (895, 893, 892, 894), (891, 889, 893, 895), (900, 902, 909, 905), (904, 906, 907, 905), (911, 907, 906, 910), (908, 910, 906, 904), (910, 908, 909, 911), (905, 907, 901, 900), (902, 903, 911, 909), (905, 909, 908, 904), (903, 901, 907, 911), (918, 916, 922, 923), (918, 914, 915, 919), (921, 920, 912, 914), (923, 921, 914, 918), (913, 915, 914, 912), (912, 916, 917, 913), (920, 922, 916, 912), (919, 917, 916, 918), (915, 913, 917, 919), (924, 926, 933, 929), (928, 930, 931, 929), (935, 931, 930, 934), (932, 934, 930, 928), (934, 932, 933, 935), (929, 931, 925, 924), (926, 927, 935, 933), (929, 933, 932, 928), (927, 925, 931, 935), (942, 940, 946, 947), (942, 938, 939, 943), (945, 944, 936, 938), (947, 945, 938, 942), (937, 939, 938, 936), (936, 940, 941, 937), (944, 946, 940, 936), (943, 941, 940, 942), (939, 937, 941, 943), (954, 952, 958, 959), (954, 950, 951, 955), (957, 956, 948, 950), (959, 957, 950, 954), (949, 951, 950, 948), (948, 952, 953, 949), (956, 958, 952, 948), (955, 953, 952, 954), (951, 949, 953, 955)])
me_cylinder.polygons.foreach_set('material_index', [3, 3, 3, 3, 3, 3, 3, 3, 3, 3, 3, 3, 3, 2, 2, 2, 2, 2, 2, 0, 1, 0, 0, 0, 1, 1, 0, 1, 0, 1, 0, 0, 0, 0, 1, 1, 1, 1, 0, 0, 1, 0, 1, 0, 1, 1, 0, 1, 0, 0, 0, 0, 0, 0, 1, 1, 0, 1, 1, 1, 1, 1, 0, 0, 0, 0, 0, 1, 0, 1, 1, 1, 1, 0, 0, 1, 1, 0, 0, 1, 0, 0, 0, 0, 0, 1, 1, 0, 0, 0, 1, 0, 0, 0, 0, 1, 1, 1, 1, 0, 1, 0, 0, 1, 1, 1, 0, 0, 1, 0, 0, 0, 1, 1, 0, 1, 1, 0, 0, 0, 1, 0, 1, 1, 0, 0, 1, 0, 0, 0, 1, 0, 0, 0, 0, 1, 1, 1, 1, 0, 1, 0, 0, 0, 1, 1, 1, 0, 0, 1, 0, 1, 0, 0, 0, 0, 1, 0, 1, 1, 0, 1, 0, 0, 0, 1, 0, 0, 1, 3, 3, 4, 3, 3, 4, 4, 4, 4, 4, 4, 4, 4, 5, 4, 4, 4, 4, 4, 4, 4, 5, 5, 5, 5, 4, 4, 4, 4, 4, 4, 4, 4, 4, 4, 4, 4, 4, 4, 4, 4, 4, 4, 4, 4, 4, 4, 4, 4, 4, 4, 4, 4, 4, 4, 4, 4, 4, 4, 4, 4, 4, 4, 4, 4, 4, 4, 4, 4, 4, 4, 4, 4, 4, 4, 4, 4, 4, 4, 4, 4, 4, 4, 4, 4, 4, 4, 4, 4, 4, 4, 4, 4, 4, 4, 4, 4, 4, 4, 4, 4, 4, 4, 4, 4, 4, 4, 4, 4, 4, 4, 4, 4, 4, 4, 4, 4, 4, 4, 4, 4, 4, 4, 4, 4, 3, 4, 4, 4, 4, 4, 4, 4, 4, 4, 4, 4, 4, 4, 4, 4, 4, 4, 4, 4, 4, 4, 4, 4, 4, 4, 4, 4, 4, 4, 4, 4, 4, 4, 4, 4, 4, 4, 4, 4, 4, 4, 4, 4, 4, 4, 4, 4, 4, 4, 4, 4, 4, 4, 4, 4, 4, 3, 3, 3, 3, 3, 3, 3, 3, 3, 3, 3, 3, 3, 3, 3, 3, 3, 3, 3, 3, 3, 3, 3, 3, 3, 3, 3, 3, 3, 3, 3, 3, 3, 3, 3, 3, 3, 3, 3, 3, 3, 3, 3, 3, 3, 3, 3, 3, 3, 3, 3, 3, 3, 3, 3, 3, 3, 3, 3, 3, 3, 3, 3, 3, 3, 3, 3, 3, 3, 3, 3, 3, 3, 3, 3, 3, 3, 3, 3, 3, 3, 3, 3, 3, 3, 3, 3, 3, 3, 3, 3, 3, 3, 3, 3, 3, 3, 3, 3, 3, 3, 3, 3, 3, 3, 3, 3, 3, 3, 3, 3, 3, 3, 3, 3, 3, 3, 3, 3, 3, 3, 3, 3, 3, 3, 3, 3, 3, 3, 3, 3, 3, 3, 3, 3])
_uv = me_cylinder.uv_layers.new(name='UVMap')
_uv.uv.foreach_set('vector', [1.0, 0.5, 1.0, 1.0, 0.8333, 1.0, 0.8333, 0.5, 0.8333, 0.5, 0.8333, 1.0, 0.6667, 1.0, 0.6667, 0.5, 0.6667, 0.5, 0.6667, 1.0, 0.5, 1.0, 0.5, 0.5, 0.5, 0.5, 0.5, 1.0, 0.3333, 1.0, 0.3333, 0.75, 0.3333, 0.5, 0.2222, 0.75, 0.2222, 1.0, 0.1667, 1.0, 0.1667, 0.75, 0.1667, 0.5, 0.1667, 0.75, 0.1667, 1.0, -8.941e-08, 1.0, -8.941e-08, 0.5, 0.75, 0.49, 0.9578, 0.37, 0.9578, 0.13, 0.75, 0.01, 0.5422, 0.13, 0.5422, 0.21, 0.5422, 0.29, 0.5422, 0.37, 0.1667, 1.0, 0.2222, 1.0, 0.2778, 1.0, 0.3333, 1.0, 0.3333, 1.0, 0.1667, 1.0, 0.8333, 1.0, -8.941e-08, 1.0, 0.1667, 1.0, 0.3333, 1.0, 0.5, 1.0, 0.6667, 1.0, 0.8333, 1.0, 1.0, 1.0, 1.0, 1.0, 0.8333, 1.0, 0.5, 1.0, 0.6667, 1.0, 0.6667, 1.0, 0.5, 1.0, -8.941e-08, 1.0, 0.1667, 1.0, 0.1667, 1.0, -8.941e-08, 1.0, 0.3333, 1.0, 0.5, 1.0, 0.5, 1.0, 0.3333, 1.0, 0.8333, 1.0, 0.4167, 1.0, 0.6667, 1.0, 0.6667, 1.0, 0.4167, 1.0, 0.5, 1.0, 0.3333, 1.0, 0.4167, 1.0, 0.1667, 1.0, 0.4167, 1.0, -8.941e-08, 1.0, 0.1667, 1.0, 0.5, 1.0, 0.4167, 1.0, 0.3333, 1.0, -8.941e-08, 1.0, 0.4167, 1.0, 0.8333, 1.0, 0.0, 0.0, 0.0, 0.0, 0.0, 0.0, 0.0, 0.0, 0.0, 0.0, 0.0, 0.0, 0.0, 0.0, 0.0, 0.0, 0.0, 0.0, 0.0, 0.0, 0.0, 0.0, 0.0, 0.0, 0.0, 0.0, 0.0, 0.0, 0.0, 0.0, 0.0, 0.0, 0.0, 0.0, 0.0, 0.0, 0.0, 0.0, 0.0, 0.0, 0.0, 0.0, 0.0, 0.0, 0.0, 0.0, 0.0, 0.0, 0.0, 0.0, 0.0, 0.0, 0.0, 0.0, 0.0, 0.0, 0.0, 0.0, 0.0, 0.0, 0.0, 0.0, 0.0, 0.0, 0.0, 0.0, 0.0, 0.0, 0.0, 0.0, 0.0, 0.0, 0.0, 0.0, 0.0, 0.0, 0.0, 0.0, 0.0, 0.0, 0.0, 0.0, 0.0, 0.0, 0.0, 0.0, 0.0, 0.0, 0.0, 0.0, 0.0, 0.0, 0.0, 0.0, 0.0, 0.0, 0.0, 0.0, 0.0, 0.0, 0.0, 0.0, 0.0, 0.0, 0.0, 0.0, 0.0, 0.0, 0.0, 0.0, 0.0, 0.0, 0.0, 0.0, 0.0, 0.0, 0.0, 0.0, 0.0, 0.0, 0.0, 0.0, 0.0, 0.0, 0.0, 0.0, 0.0, 0.0, 0.0, 0.0, 0.0, 0.0, 0.0, 0.0, 0.0, 0.0, 0.0, 0.0, 0.0, 0.0, 0.0, 0.0, 0.0, 0.0, 0.0, 0.0, 0.0, 0.0, 0.0, 0.0, 0.0, 0.0, 0.0, 0.0, 0.0, 0.0, 0.0, 0.0, 0.0, 0.0, 0.0, 0.0, 0.0, 0.0, 0.0, 0.0, 0.0, 0.0, 0.0, 0.0, 0.0, 0.0, 0.0, 0.0, 0.0, 0.0, 0.0, 0.0, 0.0, 0.0, 0.0, 0.0, 0.0, 0.0, 0.0, 0.0, 0.0, 0.0, 0.0, 0.0, 0.0, 0.0, 0.0, 0.0, 0.0, 0.0, 0.0, 0.0, 0.0, 0.0, 0.0, 0.0, 0.0, 0.0, 0.0, 0.0, 0.0, 0.0, 0.0, 0.0, 0.0, 0.0, 0.0, 0.0, 0.0, 0.0, 0.0, 0.0, 0.0, 0.0, 0.0, 0.0, 0.0, 0.0, 0.0, 0.0, 0.0, 0.0, 0.0, 0.0, 0.0, 0.0, 0.0, 0.0, 0.0, 0.0, 0.0, 0.0, 0.0, 0.0, 0.0, 0.0, 0.0, 0.0, 0.0, 0.0, 0.0, 0.0, 0.0, 0.0, 0.0, 0.0, 0.0, 0.0, 0.0, 0.0, 0.0, 0.0, 0.0, 0.0, 0.0, 0.0, 0.0, 0.0, 0.0, 0.0, 0.0, 0.0, 0.0, 0.0, 0.0, 0.0, 0.0, 0.0, 0.0, 0.0, 0.0, 0.0, 0.0, 0.0, 0.0, 0.0, 0.0, 0.0, 0.0, 0.0, 0.0, 0.0, 0.0, 0.0, 0.0, 0.0, 0.0, 0.0, 0.0, 0.0, 0.0, 0.0, 0.0, 0.0, 0.0, 0.0, 0.0, 0.0, 0.0, 0.0, 0.0, 0.0, 0.0, 0.0, 0.0, 0.0, 0.0, 0.0, 0.0, 0.0, 0.0, 0.0, 0.0, 0.0, 0.0, 0.0, 0.0, 0.0, 0.0, 0.0, 0.0, 0.0, 0.0, 0.0, 0.0, 0.0, 0.0, 0.0, 0.0, 0.0, 0.0, 0.0, 0.0, 0.0, 0.0, 0.0, 0.0, 0.0, 0.0, 0.0, 0.0, 0.0, 0.0, 0.0, 0.0, 0.0, 0.0, 0.0, 0.0, 0.0, 0.0, 0.0, 0.0, 0.0, 0.0, 0.0, 0.0, 0.0, 0.0, 0.0, 0.0, 0.0, 0.0, 0.0, 0.0, 0.0, 0.0, 0.0, 0.0, 0.0, 0.0, 0.0, 0.0, 0.0, 0.0, 0.0, 0.0, 0.0, 0.0, 0.0, 0.0, 0.0, 0.0, 0.0, 0.0, 0.0, 0.0, 0.0, 0.0, 0.0, 0.0, 0.0, 0.0, 0.0, 0.0, 0.0, 0.0, 0.0, 0.0, 0.0, 0.0, 0.0, 0.0, 0.0, 0.0, 0.0, 0.0, 0.0, 0.0, 0.0, 0.0, 0.0, 0.0, 0.0, 0.0, 0.0, 0.0, 0.0, 0.0, 0.0, 0.0, 0.0, 0.0, 0.0, 0.0, 0.0, 0.0, 0.0, 0.0, 0.0, 0.0, 0.0, 0.0, 0.0, 0.0, 0.0, 0.0, 0.0, 0.0, 0.0, 0.0, 0.0, 0.0, 0.0, 0.0, 0.0, 0.0, 0.0, 0.0, 0.0, 0.0, 0.0, 0.0, 0.0, 0.0, 0.0, 0.0, 0.0, 0.0, 0.0, 0.0, 0.0, 0.0, 0.0, 0.0, 0.0, 0.0, 0.0, 0.0, 0.0, 0.0, 0.0, 0.0, 0.0, 0.0, 0.0, 0.0, 0.0, 0.0, 0.0, 0.0, 0.0, 0.0, 0.0, 0.0, 0.0, 0.0, 0.0, 0.0, 0.0, 0.0, 0.0, 0.0, 0.0, 0.0, 0.0, 0.0, 0.0, 0.0, 0.0, 0.0, 0.0, 0.0, 0.0, 0.0, 0.0, 0.0, 0.0, 0.0, 0.0, 0.0, 0.0, 0.0, 0.0, 0.0, 0.0, 0.0, 0.0, 0.0, 0.0, 0.0, 0.0, 0.0, 0.0, 0.0, 0.0, 0.0, 0.0, 0.0, 0.0, 0.0, 0.0, 0.0, 0.0, 0.0, 0.0, 0.0, 0.0, 0.0, 0.0, 0.0, 0.0, 0.0, 0.0, 0.0, 0.0, 0.0, 0.0, 0.0, 0.0, 0.0, 0.0, 0.0, 0.0, 0.0, 0.0, 0.0, 0.0, 0.0, 0.0, 0.0, 0.0, 0.0, 0.0, 0.0, 0.0, 0.0, 0.0, 0.0, 0.0, 0.0, 0.0, 0.0, 0.0, 0.0, 0.0, 0.0, 0.0, 0.0, 0.0, 0.0, 0.0, 0.0, 0.0, 0.0, 0.0, 0.0, 0.0, 0.0, 0.0, 0.0, 0.0, 0.0, 0.0, 0.0, 0.0, 0.0, 0.0, 0.0, 0.0, 0.0, 0.0, 0.0, 0.0, 0.0, 0.0, 0.0, 0.0, 0.0, 0.0, 0.0, 0.0, 0.0, 0.0, 0.0, 0.0, 0.0, 0.0, 0.0, 0.0, 0.0, 0.0, 0.0, 0.0, 0.0, 0.0, 0.0, 0.0, 0.0, 0.0, 0.0, 0.0, 0.0, 0.0, 0.0, 0.0, 0.0, 0.0, 0.0, 0.0, 0.0, 0.0, 0.0, 0.0, 0.0, 0.0, 0.0, 0.0, 0.0, 0.0, 0.0, 0.0, 0.0, 0.0, 0.0, 0.0, 0.0, 0.0, 0.0, 0.0, 0.0, 0.0, 0.0, 0.0, 0.0, 0.0, 0.0, 0.0, 0.0, 0.0, 0.0, 0.0, 0.0, 0.0, 0.0, 0.0, 0.0, 0.0, 0.0, 0.0, 0.0, 0.0, 0.0, 0.0, 0.0, 0.0, 0.0, 0.0, 0.0, 0.0, 0.0, 0.0, 0.0, 0.0, 0.0, 0.0, 0.0, 0.0, 0.0, 0.0, 0.0, 0.0, 0.0, 0.0, 0.0, 0.0, 0.0, 0.0, 0.0, 0.0, 0.0, 0.0, 0.0, 0.0, 0.0, 0.0, 0.0, 0.0, 0.0, 0.0, 0.0, 0.0, 0.0, 0.0, 0.0, 0.0, 0.0, 0.0, 0.0, 0.0, 0.0, 0.0, 0.0, 0.0, 0.0, 0.0, 0.0, 0.0, 0.0, 0.0, 0.0, 0.0, 0.0, 0.0, 0.0, 0.0, 0.0, 0.0, 0.0, 0.0, 0.0, 0.0, 0.0, 0.0, 0.0, 0.0, 0.0, 0.0, 0.0, 0.0, 0.0, 0.0, 0.0, 0.0, 0.0, 0.0, 0.0, 0.0, 0.0, 0.0, 0.0, 0.0, 0.0, 0.0, 0.0, 0.0, 0.0, 0.0, 0.0, 0.0, 0.0, 0.0, 0.0, 0.0, 0.0, 0.0, 0.0, 0.0, 0.0, 0.0, 0.0, 0.0, 0.0, 0.0, 0.0, 0.0, 0.0, 0.0, 0.0, 0.0, 0.0, 0.0, 0.0, 0.0, 0.0, 0.0, 0.0, 0.0, 0.0, 0.0, 0.0, 0.0, 0.0, 0.0, 0.0, 0.0, 0.0, 0.0, 0.0, 0.0, 0.0, 0.0, 0.0, 0.0, 0.0, 0.0, 0.0, 0.0, 0.0, 0.0, 0.0, 0.0, 0.0, 0.0, 0.0, 0.0, 0.0, 0.0, 0.0, 0.0, 0.0, 0.0, 0.0, 0.0, 0.0, 0.0, 0.0, 0.0, 0.0, 0.0, 0.0, 0.0, 0.0, 0.0, 0.0, 0.0, 0.0, 0.0, 0.0, 0.0, 0.0, 0.0, 0.0, 0.0, 0.0, 0.0, 0.0, 0.0, 0.0, 0.0, 0.0, 0.0, 0.0, 0.0, 0.0, 0.0, 0.0, 0.0, 0.0, 0.0, 0.0, 0.0, 0.0, 0.0, 0.0, 0.0, 0.0, 0.0, 0.0, 0.0, 0.0, 0.0, 0.0, 0.0, 0.0, 0.0, 0.0, 0.0, 0.0, 0.0, 0.0, 0.0, 0.0, 0.0, 0.0, 0.0, 0.0, 0.0, 0.0, 0.0, 0.0, 0.0, 0.0, 0.0, 0.0, 0.0, 0.0, 0.0, 0.0, 0.0, 0.0, 0.0, 0.0, 0.0, 0.0, 0.0, 0.0, 0.0, 0.0, 0.0, 0.0, 0.0, 0.0, 0.0, 0.0, 0.0, 0.0, 0.0, 0.0, 0.0, 0.0, 0.0, 0.0, 0.0, 0.0, 0.0, 0.0, 0.0, 0.0, 0.0, 0.0, 0.0, 0.0, 0.0, 0.0, 0.0, 0.0, 0.0, 0.0, 0.0, 0.0, 0.0, 0.0, 0.0, 0.0, 0.0, 0.0, 0.0, 0.0, 0.0, 0.0, 0.0, 0.0, 0.0, 0.0, 0.0, 0.0, 0.0, 0.0, 0.0, 0.0, 0.0, 0.0, 0.0, 0.0, 0.0, 0.0, 0.0, 0.0, 0.0, 0.0, 0.0, 0.0, 0.0, 0.0, 0.0, 0.0, 0.0, 0.0, 0.0, 0.0, 0.0, 0.0, 0.0, 0.0, 0.0, 0.0, 0.0, 0.0, 0.0, 0.0, 0.0, 0.0, 0.0, 0.0, 0.0, 0.0, 0.0, 0.0, 0.0, 0.0, 0.0, 0.0, 0.0, 0.0, 0.0, 0.0, 0.0, 0.0, 0.0, 0.0, 0.0, 0.0, 0.0, 0.0, 0.0, 0.0, 0.0, 0.0, 0.0, 0.0, 0.0, 0.0, 0.0, 0.0, 0.0, 0.0, 0.0, 0.0, 0.0, 0.0, 0.0, 0.0, 0.0, 0.0, 0.0, 0.0, 0.0, 0.0, 0.0, 0.0, 0.0, 0.0, 0.0, 0.0, 0.0, 0.0, 0.0, 0.0, 0.0, 0.0, 0.0, 0.0, 0.0, 0.0, 0.0, 0.0, 0.0, 0.0, 0.0, 0.0, 0.0, 0.0, 0.0, 0.0, 0.0, 0.0, 0.0, 0.0, 0.0, 0.0, 0.0, 0.0, 0.0, 0.0, 0.0, 0.0, 0.0, 0.0, 0.0, 0.0, 0.0, 0.0, 0.0, 0.0, 0.0, 0.0, 0.0, 0.0, 0.0, 0.0, 0.0, 0.0, 0.0, 0.0, 0.0, 0.0, 0.0, 0.0, 0.0, 0.0, 0.0, 0.0, 0.0, 0.0, 0.0, 0.0, 0.0, 0.0, 0.0, 0.0, 0.0, 0.0, 0.0, 0.0, 0.0, 0.0, 0.0, 0.0, 0.0, 0.0, 0.0, 0.0, 0.0, 0.0, 0.0, 0.0, 0.0, 0.0, 0.0, 0.0, 0.0, 0.0, 0.0, 0.0, 0.0, 0.0, 0.0, 0.0, 0.0, 0.0, 0.0, 0.0, 0.0, 0.0, 0.0, 0.0, 0.0, 0.0, 0.0, 0.0, 0.0, 0.0, 0.0, 0.0, 0.0, 0.0, 0.0, 0.0, 0.0, 0.0, 0.0, 0.3333, 0.75, 0.3333, 1.0, 0.2778, 1.0, 0.2778, 0.75, 0.2778, 0.75, 0.2778, 1.0, 0.2222, 1.0, 0.2222, 0.75, 0.5422, 0.29, 0.5422, 0.21, 0.5422, 0.21, 0.5422, 0.29, 0.3333, 0.5, 0.3333, 0.75, 0.2778, 0.75, 0.2778, 0.5, 0.2222, 0.5, 0.2222, 0.75, 0.1667, 0.75, 0.1667, 0.5, 0.2251, 0.7419, 0.2251, 0.5081, 0.2251, 0.5081, 0.2251, 0.7419, 0.2778, 0.75, 0.2222, 0.75, 0.2222, 0.75, 0.2778, 0.75, 0.2778, 0.5, 0.2778, 0.75, 0.2778, 0.75, 0.2778, 0.5, 0.2222, 0.75, 0.2222, 0.5, 0.2222, 0.5, 0.2222, 0.75, 0.2749, 0.5081, 0.2251, 0.5081, 0.2222, 0.5, 0.2778, 0.5, 0.2749, 0.7419, 0.2749, 0.5081, 0.2778, 0.5, 0.2778, 0.75, 0.2251, 0.5081, 0.2251, 0.7419, 0.2222, 0.75, 0.2222, 0.5, 0.2251, 0.7419, 0.2749, 0.7419, 0.2778, 0.75, 0.2222, 0.75, 0.2485, 0.6769, 0.2485, 0.5731, 0.2485, 0.5731, 0.2485, 0.6769, 0.2251, 0.5081, 0.2749, 0.5081, 0.2749, 0.5081, 0.2251, 0.5081, 0.2749, 0.7419, 0.2251, 0.7419, 0.2251, 0.7419, 0.2749, 0.7419, 0.2749, 0.5081, 0.2749, 0.7419, 0.2749, 0.7419, 0.2749, 0.5081, 0.2515, 0.5731, 0.2485, 0.5731, 0.2251, 0.5081, 0.2749, 0.5081, 0.2515, 0.6769, 0.2515, 0.5731, 0.2749, 0.5081, 0.2749, 0.7419, 0.2485, 0.5731, 0.2485, 0.6769, 0.2251, 0.7419, 0.2251, 0.5081, 0.2485, 0.6769, 0.2515, 0.6769, 0.2749, 0.7419, 0.2251, 0.7419, 0.2515, 0.5731, 0.2515, 0.6769, 0.2485, 0.6769, 0.2485, 0.5731, 0.2485, 0.5731, 0.2515, 0.5731, 0.2515, 0.5731, 0.2485, 0.5731, 0.2515, 0.6769, 0.2485, 0.6769, 0.2485, 0.6769, 0.2515, 0.6769, 0.2515, 0.5731, 0.2515, 0.6769, 0.2515, 0.6769, 0.2515, 0.5731, 1.0, 0.5, 1.0, 1.0, 0.8333, 1.0, 0.8333, 0.5, 0.8333, 0.5, 0.8333, 1.0, 0.6667, 1.0, 0.6667, 0.5, 0.6667, 0.5, 0.6667, 1.0, 0.5, 1.0, 0.5, 0.5, 0.5, 0.5, 0.5, 1.0, 0.3333, 1.0, 0.3333, 0.5, 0.4578, 0.37, 0.25, 0.49, 0.04215, 0.37, 0.04215, 0.13, 0.25, 0.01, 0.4578, 0.13, 0.3333, 0.5, 0.3333, 1.0, 0.1667, 1.0, 0.1667, 0.5, 0.1667, 0.5, 0.1667, 1.0, -8.941e-08, 1.0, -8.941e-08, 0.5, 0.75, 0.49, 0.9578, 0.37, 0.9578, 0.13, 0.75, 0.01, 0.5422, 0.13, 0.5422, 0.37, 1.0, 0.5, 1.0, 1.0, 0.8333, 1.0, 0.8333, 0.5, 0.8333, 0.5, 0.8333, 1.0, 0.6667, 1.0, 0.6667, 0.5, 0.6667, 0.5, 0.6667, 1.0, 0.5, 1.0, 0.5, 0.5, 0.5, 0.5, 0.5, 1.0, 0.3333, 1.0, 0.3333, 0.5, 0.4578, 0.37, 0.25, 0.49, 0.04215, 0.37, 0.04215, 0.13, 0.25, 0.01, 0.4578, 0.13, 0.3333, 0.5, 0.3333, 1.0, 0.1667, 1.0, 0.1667, 0.5, 0.1667, 0.5, 0.1667, 1.0, -8.941e-08, 1.0, -8.941e-08, 0.5, 0.75, 0.49, 0.9578, 0.37, 0.9578, 0.13, 0.75, 0.01, 0.5422, 0.13, 0.5422, 0.37, 0.375, 0.125, 0.625, 0.125, 0.625, 0.25, 0.375, 0.25, 0.375, 0.25, 0.625, 0.25, 0.625, 0.5, 0.375, 0.5, 0.375, 0.625, 0.625, 0.625, 0.625, 0.75, 0.375, 0.75, 0.375, 0.75, 0.625, 0.75, 0.625, 1.0, 0.375, 1.0, 0.125, 0.625, 0.375, 0.625, 0.375, 0.75, 0.125, 0.75, 0.625, 0.625, 0.875, 0.625, 0.875, 0.75, 0.625, 0.75, 0.625, 0.5, 0.875, 0.5, 0.875, 0.625, 0.625, 0.625, 0.125, 0.5, 0.375, 0.5, 0.375, 0.625, 0.125, 0.625, 0.375, 0.5, 0.625, 0.5, 0.625, 0.625, 0.375, 0.625, 0.375, 0.0, 0.625, 0.0, 0.625, 0.125, 0.375, 0.125, 0.375, 0.125, 0.625, 0.125, 0.625, 0.25, 0.375, 0.25, 0.375, 0.25, 0.625, 0.25, 0.625, 0.5, 0.375, 0.5, 0.375, 0.625, 0.625, 0.625, 0.625, 0.75, 0.375, 0.75, 0.375, 0.75, 0.625, 0.75, 0.625, 1.0, 0.375, 1.0, 0.125, 0.625, 0.375, 0.625, 0.375, 0.75, 0.125, 0.75, 0.625, 0.625, 0.875, 0.625, 0.875, 0.75, 0.625, 0.75, 0.625, 0.5, 0.875, 0.5, 0.875, 0.625, 0.625, 0.625, 0.125, 0.5, 0.375, 0.5, 0.375, 0.625, 0.125, 0.625, 0.375, 0.5, 0.625, 0.5, 0.625, 0.625, 0.375, 0.625, 0.375, 0.0, 0.625, 0.0, 0.625, 0.125, 0.375, 0.125, 0.375, 0.125, 0.625, 0.125, 0.625, 0.25, 0.375, 0.25, 0.375, 0.25, 0.625, 0.25, 0.625, 0.5, 0.375, 0.5, 0.375, 0.625, 0.625, 0.625, 0.625, 0.75, 0.375, 0.75, 0.375, 0.75, 0.625, 0.75, 0.625, 1.0, 0.375, 1.0, 0.125, 0.625, 0.375, 0.625, 0.375, 0.75, 0.125, 0.75, 0.625, 0.625, 0.875, 0.625, 0.875, 0.75, 0.625, 0.75, 0.625, 0.5, 0.875, 0.5, 0.875, 0.625, 0.625, 0.625, 0.125, 0.5, 0.375, 0.5, 0.375, 0.625, 0.125, 0.625, 0.375, 0.5, 0.625, 0.5, 0.625, 0.625, 0.375, 0.625, 0.375, 0.0, 0.625, 0.0, 0.625, 0.125, 0.375, 0.125, 0.375, 0.125, 0.625, 0.125, 0.625, 0.25, 0.375, 0.25, 0.375, 0.25, 0.625, 0.25, 0.625, 0.5, 0.375, 0.5, 0.375, 0.625, 0.625, 0.625, 0.625, 0.75, 0.375, 0.75, 0.375, 0.75, 0.625, 0.75, 0.625, 1.0, 0.375, 1.0, 0.125, 0.625, 0.375, 0.625, 0.375, 0.75, 0.125, 0.75, 0.625, 0.625, 0.875, 0.625, 0.875, 0.75, 0.625, 0.75, 0.625, 0.5, 0.875, 0.5, 0.875, 0.625, 0.625, 0.625, 0.125, 0.5, 0.375, 0.5, 0.375, 0.625, 0.125, 0.625, 0.375, 0.5, 0.625, 0.5, 0.625, 0.625, 0.375, 0.625, 0.375, 0.0, 0.625, 0.0, 0.625, 0.125, 0.375, 0.125, 0.375, 0.125, 0.625, 0.125, 0.625, 0.25, 0.375, 0.25, 0.375, 0.25, 0.625, 0.25, 0.625, 0.5, 0.375, 0.5, 0.375, 0.625, 0.625, 0.625, 0.625, 0.75, 0.375, 0.75, 0.375, 0.75, 0.625, 0.75, 0.625, 1.0, 0.375, 1.0, 0.125, 0.625, 0.375, 0.625, 0.375, 0.75, 0.125, 0.75, 0.625, 0.625, 0.875, 0.625, 0.875, 0.75, 0.625, 0.75, 0.625, 0.5, 0.875, 0.5, 0.875, 0.625, 0.625, 0.625, 0.125, 0.5, 0.375, 0.5, 0.375, 0.625, 0.125, 0.625, 0.375, 0.5, 0.625, 0.5, 0.625, 0.625, 0.375, 0.625, 0.375, 0.0, 0.625, 0.0, 0.625, 0.125, 0.375, 0.125, 0.375, 0.125, 0.625, 0.125, 0.625, 0.25, 0.375, 0.25, 0.375, 0.25, 0.625, 0.25, 0.625, 0.5, 0.375, 0.5, 0.375, 0.625, 0.625, 0.625, 0.625, 0.75, 0.375, 0.75, 0.375, 0.75, 0.625, 0.75, 0.625, 1.0, 0.375, 1.0, 0.125, 0.625, 0.375, 0.625, 0.375, 0.75, 0.125, 0.75, 0.625, 0.625, 0.875, 0.625, 0.875, 0.75, 0.625, 0.75, 0.625, 0.5, 0.875, 0.5, 0.875, 0.625, 0.625, 0.625, 0.125, 0.5, 0.375, 0.5, 0.375, 0.625, 0.125, 0.625, 0.375, 0.5, 0.625, 0.5, 0.625, 0.625, 0.375, 0.625, 0.375, 0.0, 0.625, 0.0, 0.625, 0.125, 0.375, 0.125, 0.375, 0.0, 0.625, 0.0, 0.625, 0.25, 0.375, 0.25, 0.375, 0.25, 0.625, 0.25, 0.625, 0.5, 0.375, 0.5, 0.375, 0.5, 0.625, 0.5, 0.625, 0.75, 0.375, 0.75, 0.375, 0.75, 0.625, 0.75, 0.625, 1.0, 0.375, 1.0, 0.125, 0.5, 0.375, 0.5, 0.375, 0.75, 0.125, 0.75, 0.625, 0.5, 0.875, 0.5, 0.875, 0.75, 0.625, 0.75, 0.375, 0.0, 0.625, 0.0, 0.625, 0.25, 0.375, 0.25, 0.375, 0.25, 0.625, 0.25, 0.625, 0.5, 0.375, 0.5, 0.375, 0.5, 0.625, 0.5, 0.625, 0.75, 0.375, 0.75, 0.375, 0.75, 0.625, 0.75, 0.625, 1.0, 0.375, 1.0, 0.125, 0.5, 0.375, 0.5, 0.375, 0.75, 0.125, 0.75, 0.625, 0.5, 0.875, 0.5, 0.875, 0.75, 0.625, 0.75, 0.375, 0.0, 0.625, 0.0, 0.625, 0.25, 0.375, 0.25, 0.375, 0.25, 0.625, 0.25, 0.625, 0.5, 0.375, 0.5, 0.375, 0.5, 0.625, 0.5, 0.625, 0.75, 0.375, 0.75, 0.375, 0.75, 0.625, 0.75, 0.625, 1.0, 0.375, 1.0, 0.125, 0.5, 0.375, 0.5, 0.375, 0.75, 0.125, 0.75, 0.625, 0.5, 0.875, 0.5, 0.875, 0.75, 0.625, 0.75, 0.375, 0.0, 0.625, 0.0, 0.625, 0.25, 0.375, 0.25, 0.375, 0.25, 0.625, 0.25, 0.625, 0.5, 0.375, 0.5, 0.375, 0.5, 0.625, 0.5, 0.625, 0.75, 0.375, 0.75, 0.375, 0.75, 0.625, 0.75, 0.625, 1.0, 0.375, 1.0, 0.125, 0.5, 0.375, 0.5, 0.375, 0.75, 0.125, 0.75, 0.625, 0.5, 0.875, 0.5, 0.875, 0.75, 0.625, 0.75, 0.8333, 1.0, 0.8333, 1.0, 0.6667, 1.0, 0.6667, 1.0, 0.375, 0.0, 0.625, 0.0, 0.625, 0.25, 0.375, 0.25, 0.375, 0.25, 0.625, 0.25, 0.625, 0.5, 0.375, 0.5, 0.375, 0.5, 0.625, 0.5, 0.625, 0.75, 0.375, 0.75, 0.375, 0.75, 0.625, 0.75, 0.625, 1.0, 0.375, 1.0, 0.125, 0.5, 0.375, 0.5, 0.375, 0.75, 0.125, 0.75, 0.625, 0.5, 0.875, 0.5, 0.875, 0.75, 0.625, 0.75, 0.375, 0.0, 0.625, 0.0, 0.625, 0.25, 0.375, 0.25, 0.375, 0.25, 0.625, 0.25, 0.625, 0.5, 0.375, 0.5, 0.375, 0.5, 0.625, 0.5, 0.625, 0.75, 0.375, 0.75, 0.375, 0.75, 0.625, 0.75, 0.625, 1.0, 0.375, 1.0, 0.125, 0.5, 0.375, 0.5, 0.375, 0.75, 0.125, 0.75, 0.625, 0.5, 0.875, 0.5, 0.875, 0.75, 0.625, 0.75, 0.7147, 1.0, 0.7147, 1.0, 0.7147, 1.0, 0.7147, 1.0, 0.7724, 1.0, 0.7724, 1.0, 0.7724, 1.0, 0.7724, 1.0, 0.7853, 1.0, 0.7147, 1.0, 0.7147, 1.0, 0.7853, 1.0, 0.7853, 1.0, 0.7853, 1.0, 0.7853, 1.0, 0.7853, 1.0, 0.7147, 1.0, 0.7853, 1.0, 0.7853, 1.0, 0.7147, 1.0, 0.7724, 1.0, 0.7276, 1.0, 0.7147, 1.0, 0.7853, 1.0, 0.7276, 1.0, 0.7724, 1.0, 0.7853, 1.0, 0.7147, 1.0, 0.7724, 1.0, 0.7724, 1.0, 0.7853, 1.0, 0.7853, 1.0, 0.7276, 1.0, 0.7276, 1.0, 0.7147, 1.0, 0.7147, 1.0, 0.7276, 1.0, 0.7724, 1.0, 0.7724, 1.0, 0.7276, 1.0, 0.7276, 1.0, 0.7276, 1.0, 0.7276, 1.0, 0.7276, 1.0, 0.7724, 1.0, 0.7276, 1.0, 0.7276, 1.0, 0.7724, 1.0, 0.7147, 1.0, 0.7276, 1.0, 0.7276, 1.0, 0.7147, 1.0, 0.7853, 1.0, 0.7724, 1.0, 0.7724, 1.0, 0.7853, 1.0, 0.7853, 1.0, 0.7724, 1.0, 0.7276, 1.0, 0.7147, 1.0, 0.7853, 1.0, 0.7147, 1.0, 0.7276, 1.0, 0.7724, 1.0, 0.375, 0.0, 0.625, 0.0, 0.625, 0.25, 0.375, 0.25, 0.375, 0.25, 0.625, 0.25, 0.625, 0.5, 0.375, 0.5, 0.375, 0.5, 0.625, 0.5, 0.625, 0.75, 0.375, 0.75, 0.375, 0.75, 0.625, 0.75, 0.625, 1.0, 0.375, 1.0, 0.125, 0.5, 0.375, 0.5, 0.375, 0.75, 0.125, 0.75, 0.625, 0.5, 0.875, 0.5, 0.875, 0.75, 0.625, 0.75, 0.375, 0.0, 0.625, 0.0, 0.625, 0.25, 0.375, 0.25, 0.375, 0.25, 0.625, 0.25, 0.625, 0.5, 0.375, 0.5, 0.375, 0.5, 0.625, 0.5, 0.625, 0.75, 0.375, 0.75, 0.375, 0.75, 0.625, 0.75, 0.625, 1.0, 0.375, 1.0, 0.125, 0.5, 0.375, 0.5, 0.375, 0.75, 0.125, 0.75, 0.625, 0.5, 0.875, 0.5, 0.875, 0.75, 0.625, 0.75, 0.7147, 1.0, 0.7147, 1.0, 0.7147, 1.0, 0.7147, 1.0, 0.7724, 1.0, 0.7724, 1.0, 0.7724, 1.0, 0.7724, 1.0, 0.7853, 1.0, 0.7147, 1.0, 0.7147, 1.0, 0.7853, 1.0, 0.7853, 1.0, 0.7853, 1.0, 0.7853, 1.0, 0.7853, 1.0, 0.7147, 1.0, 0.7853, 1.0, 0.7853, 1.0, 0.7147, 1.0, 0.7724, 1.0, 0.7276, 1.0, 0.7147, 1.0, 0.7853, 1.0, 0.7276, 1.0, 0.7724, 1.0, 0.7853, 1.0, 0.7147, 1.0, 0.7724, 1.0, 0.7724, 1.0, 0.7853, 1.0, 0.7853, 1.0, 0.7276, 1.0, 0.7276, 1.0, 0.7147, 1.0, 0.7147, 1.0, 0.7276, 1.0, 0.7724, 1.0, 0.7724, 1.0, 0.7276, 1.0, 0.7276, 1.0, 0.7276, 1.0, 0.7276, 1.0, 0.7276, 1.0, 0.7724, 1.0, 0.7276, 1.0, 0.7276, 1.0, 0.7724, 1.0, 0.7147, 1.0, 0.7276, 1.0, 0.7276, 1.0, 0.7147, 1.0, 0.7853, 1.0, 0.7724, 1.0, 0.7724, 1.0, 0.7853, 1.0, 0.7853, 1.0, 0.7724, 1.0, 0.7276, 1.0, 0.7147, 1.0, 0.7853, 1.0, 0.7147, 1.0, 0.7276, 1.0, 0.7724, 1.0, 0.125, 0.5, 0.375, 0.5, 0.375, 0.7208, 0.125, 0.7208, 0.4042, 0.9708, 0.5958, 0.9708, 0.625, 1.0, 0.375, 1.0, 0.625, 0.7208, 0.875, 0.7208, 0.8458, 0.75, 0.6542, 0.75, 0.4042, 0.7792, 0.5958, 0.7792, 0.5958, 0.9708, 0.4042, 0.9708, 0.5958, 0.7792, 0.4042, 0.7792, 0.375, 0.7208, 0.625, 0.7208, 0.375, 0.02915, 0.625, 0.02915, 0.625, 0.25, 0.375, 0.25, 0.375, 0.5, 0.625, 0.5, 0.625, 0.7208, 0.375, 0.7208, 0.125, 0.7208, 0.375, 0.7208, 0.3458, 0.75, 0.1542, 0.75, 0.625, 0.5, 0.875, 0.5, 0.875, 0.7208, 0.625, 0.7208, 0.375, 0.02915, 0.625, 0.02915, 0.625, 0.25, 0.375, 0.25, 0.125, 0.7208, 0.375, 0.7208, 0.3458, 0.75, 0.1542, 0.75, 0.375, 0.5, 0.625, 0.5, 0.625, 0.7208, 0.375, 0.7208, 0.125, 0.5, 0.375, 0.5, 0.375, 0.7208, 0.125, 0.7208, 0.5958, 0.7792, 0.4042, 0.7792, 0.375, 0.7208, 0.625, 0.7208, 0.625, 0.7208, 0.875, 0.7208, 0.8458, 0.75, 0.6542, 0.75, 0.625, 0.5, 0.875, 0.5, 0.875, 0.7208, 0.625, 0.7208, 0.4042, 0.9708, 0.5958, 0.9708, 0.625, 1.0, 0.375, 1.0, 0.4042, 0.7792, 0.5958, 0.7792, 0.5958, 0.9708, 0.4042, 0.9708, 0.125, 0.5, 0.375, 0.5, 0.375, 0.7208, 0.125, 0.7208, 0.4042, 0.9708, 0.5958, 0.9708, 0.625, 1.0, 0.375, 1.0, 0.625, 0.7208, 0.875, 0.7208, 0.8458, 0.75, 0.6542, 0.75, 0.4042, 0.7792, 0.5958, 0.7792, 0.5958, 0.9708, 0.4042, 0.9708, 0.5958, 0.7792, 0.4042, 0.7792, 0.375, 0.7208, 0.625, 0.7208, 0.375, 0.02915, 0.625, 0.02915, 0.625, 0.25, 0.375, 0.25, 0.375, 0.5, 0.625, 0.5, 0.625, 0.7208, 0.375, 0.7208, 0.125, 0.7208, 0.375, 0.7208, 0.3458, 0.75, 0.1542, 0.75, 0.625, 0.5, 0.875, 0.5, 0.875, 0.7208, 0.625, 0.7208, 0.375, 0.02915, 0.625, 0.02915, 0.625, 0.25, 0.375, 0.25, 0.125, 0.7208, 0.375, 0.7208, 0.3458, 0.75, 0.1542, 0.75, 0.375, 0.5, 0.625, 0.5, 0.625, 0.7208, 0.375, 0.7208, 0.125, 0.5, 0.375, 0.5, 0.375, 0.7208, 0.125, 0.7208, 0.5958, 0.7792, 0.4042, 0.7792, 0.375, 0.7208, 0.625, 0.7208, 0.625, 0.7208, 0.875, 0.7208, 0.8458, 0.75, 0.6542, 0.75, 0.625, 0.5, 0.875, 0.5, 0.875, 0.7208, 0.625, 0.7208, 0.4042, 0.9708, 0.5958, 0.9708, 0.625, 1.0, 0.375, 1.0, 0.4042, 0.7792, 0.5958, 0.7792, 0.5958, 0.9708, 0.4042, 0.9708, 0.375, 0.02915, 0.625, 0.02915, 0.625, 0.25, 0.375, 0.25, 0.125, 0.7208, 0.375, 0.7208, 0.3458, 0.75, 0.1542, 0.75, 0.375, 0.5, 0.625, 0.5, 0.625, 0.7208, 0.375, 0.7208, 0.125, 0.5, 0.375, 0.5, 0.375, 0.7208, 0.125, 0.7208, 0.5958, 0.7792, 0.4042, 0.7792, 0.375, 0.7208, 0.625, 0.7208, 0.625, 0.7208, 0.875, 0.7208, 0.8458, 0.75, 0.6542, 0.75, 0.625, 0.5, 0.875, 0.5, 0.875, 0.7208, 0.625, 0.7208, 0.4042, 0.9708, 0.5958, 0.9708, 0.625, 1.0, 0.375, 1.0, 0.4042, 0.7792, 0.5958, 0.7792, 0.5958, 0.9708, 0.4042, 0.9708, 0.125, 0.5, 0.375, 0.5, 0.375, 0.7208, 0.125, 0.7208, 0.4042, 0.9708, 0.5958, 0.9708, 0.625, 1.0, 0.375, 1.0, 0.625, 0.7208, 0.875, 0.7208, 0.8458, 0.75, 0.6542, 0.75, 0.4042, 0.7792, 0.5958, 0.7792, 0.5958, 0.9708, 0.4042, 0.9708, 0.5958, 0.7792, 0.4042, 0.7792, 0.375, 0.7208, 0.625, 0.7208, 0.375, 0.02915, 0.625, 0.02915, 0.625, 0.25, 0.375, 0.25, 0.375, 0.5, 0.625, 0.5, 0.625, 0.7208, 0.375, 0.7208, 0.125, 0.7208, 0.375, 0.7208, 0.3458, 0.75, 0.1542, 0.75, 0.625, 0.5, 0.875, 0.5, 0.875, 0.7208, 0.625, 0.7208, 0.375, 0.02915, 0.625, 0.02915, 0.625, 0.25, 0.375, 0.25, 0.125, 0.7208, 0.375, 0.7208, 0.3458, 0.75, 0.1542, 0.75, 0.375, 0.5, 0.625, 0.5, 0.625, 0.7208, 0.375, 0.7208, 0.125, 0.5, 0.375, 0.5, 0.375, 0.7208, 0.125, 0.7208, 0.5958, 0.7792, 0.4042, 0.7792, 0.375, 0.7208, 0.625, 0.7208, 0.625, 0.7208, 0.875, 0.7208, 0.8458, 0.75, 0.6542, 0.75, 0.625, 0.5, 0.875, 0.5, 0.875, 0.7208, 0.625, 0.7208, 0.4042, 0.9708, 0.5958, 0.9708, 0.625, 1.0, 0.375, 1.0, 0.4042, 0.7792, 0.5958, 0.7792, 0.5958, 0.9708, 0.4042, 0.9708, 0.125, 0.5, 0.375, 0.5, 0.375, 0.7208, 0.125, 0.7208, 0.4042, 0.9708, 0.5958, 0.9708, 0.625, 1.0, 0.375, 1.0, 0.625, 0.7208, 0.875, 0.7208, 0.8458, 0.75, 0.6542, 0.75, 0.4042, 0.7792, 0.5958, 0.7792, 0.5958, 0.9708, 0.4042, 0.9708, 0.5958, 0.7792, 0.4042, 0.7792, 0.375, 0.7208, 0.625, 0.7208, 0.375, 0.02915, 0.625, 0.02915, 0.625, 0.25, 0.375, 0.25, 0.375, 0.5, 0.625, 0.5, 0.625, 0.7208, 0.375, 0.7208, 0.125, 0.7208, 0.375, 0.7208, 0.3458, 0.75, 0.1542, 0.75, 0.625, 0.5, 0.875, 0.5, 0.875, 0.7208, 0.625, 0.7208, 0.375, 0.02915, 0.625, 0.02915, 0.625, 0.25, 0.375, 0.25, 0.125, 0.7208, 0.375, 0.7208, 0.3458, 0.75, 0.1542, 0.75, 0.375, 0.5, 0.625, 0.5, 0.625, 0.7208, 0.375, 0.7208, 0.125, 0.5, 0.375, 0.5, 0.375, 0.7208, 0.125, 0.7208, 0.5958, 0.7792, 0.4042, 0.7792, 0.375, 0.7208, 0.625, 0.7208, 0.625, 0.7208, 0.875, 0.7208, 0.8458, 0.75, 0.6542, 0.75, 0.625, 0.5, 0.875, 0.5, 0.875, 0.7208, 0.625, 0.7208, 0.4042, 0.9708, 0.5958, 0.9708, 0.625, 1.0, 0.375, 1.0, 0.4042, 0.7792, 0.5958, 0.7792, 0.5958, 0.9708, 0.4042, 0.9708, 0.375, 0.02915, 0.625, 0.02915, 0.625, 0.25, 0.375, 0.25, 0.125, 0.7208, 0.375, 0.7208, 0.3458, 0.75, 0.1542, 0.75, 0.375, 0.5, 0.625, 0.5, 0.625, 0.7208, 0.375, 0.7208, 0.125, 0.5, 0.375, 0.5, 0.375, 0.7208, 0.125, 0.7208, 0.5958, 0.7792, 0.4042, 0.7792, 0.375, 0.7208, 0.625, 0.7208, 0.625, 0.7208, 0.875, 0.7208, 0.8458, 0.75, 0.6542, 0.75, 0.625, 0.5, 0.875, 0.5, 0.875, 0.7208, 0.625, 0.7208, 0.4042, 0.9708, 0.5958, 0.9708, 0.625, 1.0, 0.375, 1.0, 0.4042, 0.7792, 0.5958, 0.7792, 0.5958, 0.9708, 0.4042, 0.9708, 0.125, 0.5, 0.375, 0.5, 0.375, 0.7208, 0.125, 0.7208, 0.4042, 0.9708, 0.5958, 0.9708, 0.625, 1.0, 0.375, 1.0, 0.625, 0.7208, 0.875, 0.7208, 0.8458, 0.75, 0.6542, 0.75, 0.4042, 0.7792, 0.5958, 0.7792, 0.5958, 0.9708, 0.4042, 0.9708, 0.5958, 0.7792, 0.4042, 0.7792, 0.375, 0.7208, 0.625, 0.7208, 0.375, 0.02915, 0.625, 0.02915, 0.625, 0.25, 0.375, 0.25, 0.375, 0.5, 0.625, 0.5, 0.625, 0.7208, 0.375, 0.7208, 0.125, 0.7208, 0.375, 0.7208, 0.3458, 0.75, 0.1542, 0.75, 0.625, 0.5, 0.875, 0.5, 0.875, 0.7208, 0.625, 0.7208, 0.375, 0.02915, 0.625, 0.02915, 0.625, 0.25, 0.375, 0.25, 0.125, 0.7208, 0.375, 0.7208, 0.3458, 0.75, 0.1542, 0.75, 0.375, 0.5, 0.625, 0.5, 0.625, 0.7208, 0.375, 0.7208, 0.125, 0.5, 0.375, 0.5, 0.375, 0.7208, 0.125, 0.7208, 0.5958, 0.7792, 0.4042, 0.7792, 0.375, 0.7208, 0.625, 0.7208, 0.625, 0.7208, 0.875, 0.7208, 0.8458, 0.75, 0.6542, 0.75, 0.625, 0.5, 0.875, 0.5, 0.875, 0.7208, 0.625, 0.7208, 0.4042, 0.9708, 0.5958, 0.9708, 0.625, 1.0, 0.375, 1.0, 0.4042, 0.7792, 0.5958, 0.7792, 0.5958, 0.9708, 0.4042, 0.9708, 0.125, 0.5, 0.375, 0.5, 0.375, 0.7208, 0.125, 0.7208, 0.4042, 0.9708, 0.5958, 0.9708, 0.625, 1.0, 0.375, 1.0, 0.625, 0.7208, 0.875, 0.7208, 0.8458, 0.75, 0.6542, 0.75, 0.4042, 0.7792, 0.5958, 0.7792, 0.5958, 0.9708, 0.4042, 0.9708, 0.5958, 0.7792, 0.4042, 0.7792, 0.375, 0.7208, 0.625, 0.7208, 0.375, 0.02915, 0.625, 0.02915, 0.625, 0.25, 0.375, 0.25, 0.375, 0.5, 0.625, 0.5, 0.625, 0.7208, 0.375, 0.7208, 0.125, 0.7208, 0.375, 0.7208, 0.3458, 0.75, 0.1542, 0.75, 0.625, 0.5, 0.875, 0.5, 0.875, 0.7208, 0.625, 0.7208, 0.375, 0.02915, 0.625, 0.02915, 0.625, 0.25, 0.375, 0.25, 0.125, 0.7208, 0.375, 0.7208, 0.3458, 0.75, 0.1542, 0.75, 0.375, 0.5, 0.625, 0.5, 0.625, 0.7208, 0.375, 0.7208, 0.125, 0.5, 0.375, 0.5, 0.375, 0.7208, 0.125, 0.7208, 0.5958, 0.7792, 0.4042, 0.7792, 0.375, 0.7208, 0.625, 0.7208, 0.625, 0.7208, 0.875, 0.7208, 0.8458, 0.75, 0.6542, 0.75, 0.625, 0.5, 0.875, 0.5, 0.875, 0.7208, 0.625, 0.7208, 0.4042, 0.9708, 0.5958, 0.9708, 0.625, 1.0, 0.375, 1.0, 0.4042, 0.7792, 0.5958, 0.7792, 0.5958, 0.9708, 0.4042, 0.9708, 0.375, 0.02915, 0.625, 0.02915, 0.625, 0.25, 0.375, 0.25, 0.125, 0.7208, 0.375, 0.7208, 0.3458, 0.75, 0.1542, 0.75, 0.375, 0.5, 0.625, 0.5, 0.625, 0.7208, 0.375, 0.7208, 0.125, 0.5, 0.375, 0.5, 0.375, 0.7208, 0.125, 0.7208, 0.5958, 0.7792, 0.4042, 0.7792, 0.375, 0.7208, 0.625, 0.7208, 0.625, 0.7208, 0.875, 0.7208, 0.8458, 0.75, 0.6542, 0.75, 0.625, 0.5, 0.875, 0.5, 0.875, 0.7208, 0.625, 0.7208, 0.4042, 0.9708, 0.5958, 0.9708, 0.625, 1.0, 0.375, 1.0, 0.4042, 0.7792, 0.5958, 0.7792, 0.5958, 0.9708, 0.4042, 0.9708])
me_cylinder.materials.append(mat_tile1)
me_cylinder.materials.append(mat_tile2)
me_cylinder.materials.append(mat_tilebackdrop)
me_cylinder.materials.append(mat_stone)
me_cylinder.materials.append(mat_wood)
me_cylinder.materials.append(mat_brass)
me_cylinder.materials.append(mat_texturedtile)
me_cylinder.use_remesh_fix_poles = True
me_cylinder.use_remesh_preserve_attributes = False
me_cylinder.use_mirror_vertex_groups = False
me_cylinder.update()

# ---- objects
ob_tile2 = bpy.data.objects.new('Tile2', me_cylinder)

# ---- transforms, parenting, visibility, modifiers, constraints
ob_tile2.location = (0.0, 0.0, 0.0)
ob_tile2.rotation_euler = (0.0, 0.0, -2.094)
ob_tile2.scale = (1.383, 1.383, 1.383)
ob_tile2.lineart.crease_threshold = 0.0

# ---- collection membership
col_collection.objects.link(ob_tile2)

# ---- scene / render settings (as saved in the file)
scene.frame_start = 1; scene.frame_end = 250; scene.frame_set(1)
scene.render.engine = 'BLENDER_EEVEE_NEXT'
scene.cycles.use_denoising = False
scene.cycles.samples = 128
scene.cycles.sampling_pattern = 'TABULATED_SOBOL'
scene.cycles.use_adaptive_sampling = False
scene.cycles.use_light_tree = False
scene.view_settings.view_transform = 'Filmic'
bpy.context.view_layer.update()

# ---- added for rendering (the .blend has no active camera and no usable light): camera, sun
cam_auto = bpy.data.cameras.new('AutoCamera')
cam_auto.lens = 50.0
cam_auto.sensor_width = 36.0
cam_auto.clip_end = 1000.0
ob_auto_camera = bpy.data.objects.new('AutoCamera', cam_auto)
scene.collection.objects.link(ob_auto_camera)
ob_auto_camera.location = (3.96424, -4.74427, 4.38919)
ob_auto_camera.rotation_euler = (1.09748, -7.21219e-08, 0.694738)
scene.camera = ob_auto_camera
light_auto_sun = bpy.data.lights.new('AutoSun', 'SUN')
light_auto_sun.energy = 3.0
light_auto_sun.angle = 0.0523599
ob_auto_sun = bpy.data.objects.new('AutoSun', light_auto_sun)
scene.collection.objects.link(ob_auto_sun)
ob_auto_sun.rotation_euler = (0.872665, 0.174533, 0.523599)
bpy.context.view_layer.update()

